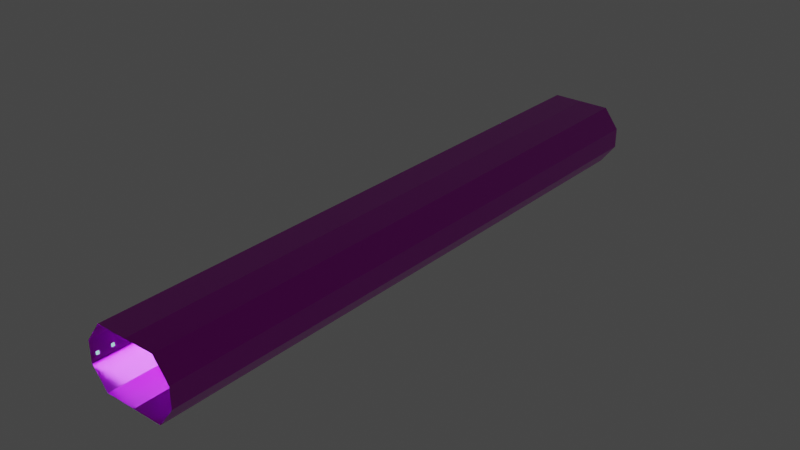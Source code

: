 # Source: SciFiHallways.blend  (saved by Blender 3.1.7; exported with 4.5.12 LTS)
import bpy
from mathutils import Matrix  # noqa: F401  (used for matrix-valued properties, if any)

bpy.ops.wm.read_factory_settings(use_empty=True)
scene = bpy.context.scene
scene.name = 'Scene'

# ---- collections
col_collection = bpy.data.collections.new('Collection'); scene.collection.children.link(col_collection)

# ---- images (referenced by path relative to the original .blend; pixels are not part of the script)
import os
ASSET_DIR = os.environ.get("B2B_ASSET_DIR", "")  # directory of the original .blend (textures are referenced by path, not embedded)
HERE = os.path.dirname(os.path.abspath(__file__))  # packed textures are extracted next to this script under _unpacked/

def load_image(name, relpath, width, height, colorspace="sRGB"):
    """Load a texture the original file referenced (path relative to the .blend, or extracted next to this script)."""
    p = next((c for c in (os.path.join(HERE, relpath), os.path.join(ASSET_DIR, relpath)) if relpath and os.path.exists(c)), "")
    if p:
        img = bpy.data.images.load(p, check_existing=True)
        img.name = name
    else:  # same state as the original file: an image datablock whose file is absent (Cycles renders it pink)
        img = bpy.data.images.new(name, width, height)
        img.source = "FILE"
        img.filepath = "//" + (relpath or name)
    img.colorspace_settings.name = colorspace
    return img
img_texturescom_scifi_panel_1k_albedo_tif = load_image('TexturesCom_Scifi_Panel_1K_albedo.tif', 'TexturesCom_Scifi_Panel_1K_albedo.tif', 1024, 1024, 'sRGB')
img_texturescom_scifi_panel_1k_normal_tif = load_image('TexturesCom_Scifi_Panel_1K_normal.tif', 'TexturesCom_Scifi_Panel_1K_normal.tif', 1024, 1024, 'sRGB')
img_texturescom_scifi_panel_1k_metallic_tif = load_image('TexturesCom_Scifi_Panel_1K_metallic.tif', 'TexturesCom_Scifi_Panel_1K_metallic.tif', 1024, 1024, 'sRGB')
img_texturescom_scifi_panel_1k_roughness_tif = load_image('TexturesCom_Scifi_Panel_1K_roughness.tif', 'TexturesCom_Scifi_Panel_1K_roughness.tif', 1024, 1024, 'sRGB')

# ---- materials (node trees are filled in below, after node groups)
mat_floorpannel1 = bpy.data.materials.new('FloorPannel1')
mat_floorpannel1.alpha_threshold = 0.0
mat_floorpannel1.use_transparent_shadow = False
mat_floorpannel1.line_color = (0.0, 0.0, 0.0, 1.0)
mat_material = bpy.data.materials.new('Material')
mat_material.use_transparent_shadow = False

# ---- material node trees
mat_floorpannel1.use_nodes = True; mat_floorpannel1.node_tree.nodes.clear()
_N = mat_floorpannel1.node_tree.nodes; _L = mat_floorpannel1.node_tree.links
n0 = _N.new('ShaderNodeOutputMaterial'); n0.name = 'Material Output'; n0.location = (300, 300)
n1 = _N.new('ShaderNodeBsdfPrincipled'); n1.name = 'Principled BSDF'; n1.location = (10, 300)
n1.distribution = 'GGX'
n1.subsurface_method = 'RANDOM_WALK_SKIN'
n1.inputs[3].default_value = 1.45
n1.inputs[27].default_value = (0.0, 0.0, 0.0, 1.0)
n1.inputs[28].default_value = 1.0
n2 = _N.new('ShaderNodeTexImage'); n2.name = 'Image Texture'; n2.location = (-471, 255)
n2.hide = True
n2.image = img_texturescom_scifi_panel_1k_albedo_tif
n3 = _N.new('ShaderNodeTexImage'); n3.name = 'Image Texture.001'; n3.location = (-464, 195)
n3.hide = True
n3.image = img_texturescom_scifi_panel_1k_normal_tif
n4 = _N.new('ShaderNodeNormalMap'); n4.name = 'Normal Map'; n4.location = (-182, 171)
n4.hide = True
n5 = _N.new('ShaderNodeTexImage'); n5.name = 'Image Texture.002'; n5.location = (-462, 126)
n5.hide = True
n5.image = img_texturescom_scifi_panel_1k_metallic_tif
n6 = _N.new('ShaderNodeTexImage'); n6.name = 'Image Texture.003'; n6.location = (-479, 71)
n6.hide = True
n6.image = img_texturescom_scifi_panel_1k_roughness_tif
_L.new(n1.outputs[0], n0.inputs[0])
_L.new(n2.outputs[0], n1.inputs[0])
_L.new(n3.outputs[0], n4.inputs[1])
_L.new(n4.outputs[0], n1.inputs[5])
_L.new(n5.outputs[0], n1.inputs[1])
_L.new(n6.outputs[0], n1.inputs[2])
n0.is_active_output = True
mat_material.use_nodes = True; mat_material.node_tree.nodes.clear()
_N = mat_material.node_tree.nodes; _L = mat_material.node_tree.links
n0 = _N.new('ShaderNodeOutputMaterial'); n0.name = 'Material Output'; n0.location = (300, 300)
n1 = _N.new('ShaderNodeEmission'); n1.name = 'Emission'; n1.location = (10, 300)
n1.inputs[0].default_value = (0.4342, 0.9131, 1.0, 1.0)
_L.new(n1.outputs[0], n0.inputs[0])
n0.is_active_output = True

# ---- world
world_world = bpy.data.worlds.new('World'); scene.world = world_world
world_world.use_nodes = True; world_world.node_tree.nodes.clear()
_N = world_world.node_tree.nodes; _L = world_world.node_tree.links
n0 = _N.new('ShaderNodeOutputWorld'); n0.name = 'World Output'; n0.location = (300, 300)
n1 = _N.new('ShaderNodeBackground'); n1.name = 'Background'; n1.location = (10, 300)
n1.inputs[0].default_value = (0.05088, 0.05088, 0.05088, 1.0)
_L.new(n1.outputs[0], n0.inputs[0])
n0.is_active_output = True
world_world.color = (0.05088, 0.05088, 0.05088)
world_world.use_sun_shadow = False
world_world.sun_shadow_jitter_overblur = 0.0

# ---- lights
light_area = bpy.data.lights.new('Area', 'AREA')
light_area.color = (0.4342, 0.9131, 1.0)
light_area.transmission_factor = 0.0
light_area.energy = 15.71
light_area.shadow_soft_size = 1.0
light_area.shadow_maximum_resolution = 0.006
light_area.use_absolute_resolution = True
light_area.size = 1.0
light_area.size_y = 1.0
light_area_001 = bpy.data.lights.new('Area.001', 'AREA')
light_area_001.color = (0.4342, 0.9131, 1.0)
light_area_001.transmission_factor = 0.0
light_area_001.energy = 15.71
light_area_001.shadow_soft_size = 1.0
light_area_001.shadow_maximum_resolution = 0.006
light_area_001.use_absolute_resolution = True
light_area_001.size = 1.0
light_area_001.size_y = 1.0
light_area_002 = bpy.data.lights.new('Area.002', 'AREA')
light_area_002.color = (0.4342, 0.9131, 1.0)
light_area_002.transmission_factor = 0.0
light_area_002.energy = 15.71
light_area_002.shadow_soft_size = 1.0
light_area_002.shadow_maximum_resolution = 0.006
light_area_002.use_absolute_resolution = True
light_area_002.size = 1.0
light_area_002.size_y = 1.0
light_area_003 = bpy.data.lights.new('Area.003', 'AREA')
light_area_003.color = (0.4342, 0.9131, 1.0)
light_area_003.transmission_factor = 0.0
light_area_003.energy = 15.71
light_area_003.shadow_soft_size = 1.0
light_area_003.shadow_maximum_resolution = 0.006
light_area_003.use_absolute_resolution = True
light_area_003.size = 1.0
light_area_003.size_y = 1.0
light_area_004 = bpy.data.lights.new('Area.004', 'AREA')
light_area_004.color = (0.4342, 0.9131, 1.0)
light_area_004.transmission_factor = 0.0
light_area_004.energy = 15.71
light_area_004.shadow_soft_size = 1.0
light_area_004.shadow_maximum_resolution = 0.006
light_area_004.use_absolute_resolution = True
light_area_004.size = 1.0
light_area_004.size_y = 1.0
light_area_005 = bpy.data.lights.new('Area.005', 'AREA')
light_area_005.color = (0.4342, 0.9131, 1.0)
light_area_005.transmission_factor = 0.0
light_area_005.energy = 15.71
light_area_005.shadow_soft_size = 1.0
light_area_005.shadow_maximum_resolution = 0.006
light_area_005.use_absolute_resolution = True
light_area_005.size = 1.0
light_area_005.size_y = 1.0
light_area_006 = bpy.data.lights.new('Area.006', 'AREA')
light_area_006.color = (0.4342, 0.9131, 1.0)
light_area_006.transmission_factor = 0.0
light_area_006.energy = 15.71
light_area_006.shadow_soft_size = 1.0
light_area_006.shadow_maximum_resolution = 0.006
light_area_006.use_absolute_resolution = True
light_area_006.size = 1.0
light_area_006.size_y = 1.0
light_area_007 = bpy.data.lights.new('Area.007', 'AREA')
light_area_007.color = (0.4342, 0.9131, 1.0)
light_area_007.transmission_factor = 0.0
light_area_007.energy = 15.71
light_area_007.shadow_soft_size = 1.0
light_area_007.shadow_maximum_resolution = 0.006
light_area_007.use_absolute_resolution = True
light_area_007.size = 1.0
light_area_007.size_y = 1.0
light_area_008 = bpy.data.lights.new('Area.008', 'AREA')
light_area_008.color = (0.4342, 0.9131, 1.0)
light_area_008.transmission_factor = 0.0
light_area_008.energy = 15.71
light_area_008.shadow_soft_size = 1.0
light_area_008.shadow_maximum_resolution = 0.006
light_area_008.use_absolute_resolution = True
light_area_008.size = 1.0
light_area_008.size_y = 1.0
light_area_009 = bpy.data.lights.new('Area.009', 'AREA')
light_area_009.color = (0.4342, 0.9131, 1.0)
light_area_009.transmission_factor = 0.0
light_area_009.energy = 15.71
light_area_009.shadow_soft_size = 1.0
light_area_009.shadow_maximum_resolution = 0.006
light_area_009.use_absolute_resolution = True
light_area_009.size = 1.0
light_area_009.size_y = 1.0
light_area_010 = bpy.data.lights.new('Area.010', 'AREA')
light_area_010.color = (0.4342, 0.9131, 1.0)
light_area_010.transmission_factor = 0.0
light_area_010.energy = 15.71
light_area_010.shadow_soft_size = 1.0
light_area_010.shadow_maximum_resolution = 0.006
light_area_010.use_absolute_resolution = True
light_area_010.size = 1.0
light_area_010.size_y = 1.0
light_area_011 = bpy.data.lights.new('Area.011', 'AREA')
light_area_011.color = (0.4342, 0.9131, 1.0)
light_area_011.transmission_factor = 0.0
light_area_011.energy = 15.71
light_area_011.shadow_soft_size = 1.0
light_area_011.shadow_maximum_resolution = 0.006
light_area_011.use_absolute_resolution = True
light_area_011.size = 1.0
light_area_011.size_y = 1.0
light_area_012 = bpy.data.lights.new('Area.012', 'AREA')
light_area_012.color = (0.4342, 0.9131, 1.0)
light_area_012.transmission_factor = 0.0
light_area_012.energy = 15.71
light_area_012.shadow_soft_size = 1.0
light_area_012.shadow_maximum_resolution = 0.006
light_area_012.use_absolute_resolution = True
light_area_012.size = 1.0
light_area_012.size_y = 1.0
light_area_013 = bpy.data.lights.new('Area.013', 'AREA')
light_area_013.color = (0.4342, 0.9131, 1.0)
light_area_013.transmission_factor = 0.0
light_area_013.energy = 15.71
light_area_013.shadow_soft_size = 1.0
light_area_013.shadow_maximum_resolution = 0.006
light_area_013.use_absolute_resolution = True
light_area_013.size = 1.0
light_area_013.size_y = 1.0
light_area_014 = bpy.data.lights.new('Area.014', 'AREA')
light_area_014.color = (0.4342, 0.9131, 1.0)
light_area_014.transmission_factor = 0.0
light_area_014.energy = 15.71
light_area_014.shadow_soft_size = 1.0
light_area_014.shadow_maximum_resolution = 0.006
light_area_014.use_absolute_resolution = True
light_area_014.size = 1.0
light_area_014.size_y = 1.0
light_area_015 = bpy.data.lights.new('Area.015', 'AREA')
light_area_015.color = (0.4342, 0.9131, 1.0)
light_area_015.transmission_factor = 0.0
light_area_015.energy = 15.71
light_area_015.shadow_soft_size = 1.0
light_area_015.shadow_maximum_resolution = 0.006
light_area_015.use_absolute_resolution = True
light_area_015.size = 1.0
light_area_015.size_y = 1.0
light_area_016 = bpy.data.lights.new('Area.016', 'AREA')
light_area_016.color = (0.4342, 0.9131, 1.0)
light_area_016.transmission_factor = 0.0
light_area_016.energy = 15.71
light_area_016.shadow_soft_size = 1.0
light_area_016.shadow_maximum_resolution = 0.006
light_area_016.use_absolute_resolution = True
light_area_016.size = 1.0
light_area_016.size_y = 1.0
light_area_017 = bpy.data.lights.new('Area.017', 'AREA')
light_area_017.color = (0.4342, 0.9131, 1.0)
light_area_017.transmission_factor = 0.0
light_area_017.energy = 15.71
light_area_017.shadow_soft_size = 1.0
light_area_017.shadow_maximum_resolution = 0.006
light_area_017.use_absolute_resolution = True
light_area_017.size = 1.0
light_area_017.size_y = 1.0
light_area_018 = bpy.data.lights.new('Area.018', 'AREA')
light_area_018.color = (0.4342, 0.9131, 1.0)
light_area_018.transmission_factor = 0.0
light_area_018.energy = 15.71
light_area_018.shadow_soft_size = 1.0
light_area_018.shadow_maximum_resolution = 0.006
light_area_018.use_absolute_resolution = True
light_area_018.size = 1.0
light_area_018.size_y = 1.0
light_area_019 = bpy.data.lights.new('Area.019', 'AREA')
light_area_019.color = (0.4342, 0.9131, 1.0)
light_area_019.transmission_factor = 0.0
light_area_019.energy = 15.71
light_area_019.shadow_soft_size = 1.0
light_area_019.shadow_maximum_resolution = 0.006
light_area_019.use_absolute_resolution = True
light_area_019.size = 1.0
light_area_019.size_y = 1.0
light_area_020 = bpy.data.lights.new('Area.020', 'AREA')
light_area_020.color = (0.4342, 0.9131, 1.0)
light_area_020.transmission_factor = 0.0
light_area_020.energy = 15.71
light_area_020.shadow_soft_size = 1.0
light_area_020.shadow_maximum_resolution = 0.006
light_area_020.use_absolute_resolution = True
light_area_020.size = 1.0
light_area_020.size_y = 1.0
light_area_021 = bpy.data.lights.new('Area.021', 'AREA')
light_area_021.color = (0.4342, 0.9131, 1.0)
light_area_021.transmission_factor = 0.0
light_area_021.energy = 15.71
light_area_021.shadow_soft_size = 1.0
light_area_021.shadow_maximum_resolution = 0.006
light_area_021.use_absolute_resolution = True
light_area_021.size = 1.0
light_area_021.size_y = 1.0
light_area_022 = bpy.data.lights.new('Area.022', 'AREA')
light_area_022.color = (0.4342, 0.9131, 1.0)
light_area_022.transmission_factor = 0.0
light_area_022.energy = 15.71
light_area_022.shadow_soft_size = 1.0
light_area_022.shadow_maximum_resolution = 0.006
light_area_022.use_absolute_resolution = True
light_area_022.size = 1.0
light_area_022.size_y = 1.0
light_area_023 = bpy.data.lights.new('Area.023', 'AREA')
light_area_023.color = (0.4342, 0.9131, 1.0)
light_area_023.transmission_factor = 0.0
light_area_023.energy = 15.71
light_area_023.shadow_soft_size = 1.0
light_area_023.shadow_maximum_resolution = 0.006
light_area_023.use_absolute_resolution = True
light_area_023.size = 1.0
light_area_023.size_y = 1.0
light_area_024 = bpy.data.lights.new('Area.024', 'AREA')
light_area_024.color = (0.4342, 0.9131, 1.0)
light_area_024.transmission_factor = 0.0
light_area_024.energy = 15.71
light_area_024.shadow_soft_size = 1.0
light_area_024.shadow_maximum_resolution = 0.006
light_area_024.use_absolute_resolution = True
light_area_024.size = 1.0
light_area_024.size_y = 1.0
light_area_025 = bpy.data.lights.new('Area.025', 'AREA')
light_area_025.color = (0.4342, 0.9131, 1.0)
light_area_025.transmission_factor = 0.0
light_area_025.energy = 15.71
light_area_025.shadow_soft_size = 1.0
light_area_025.shadow_maximum_resolution = 0.006
light_area_025.use_absolute_resolution = True
light_area_025.size = 1.0
light_area_025.size_y = 1.0
light_area_026 = bpy.data.lights.new('Area.026', 'AREA')
light_area_026.color = (0.4342, 0.9131, 1.0)
light_area_026.transmission_factor = 0.0
light_area_026.energy = 15.71
light_area_026.shadow_soft_size = 1.0
light_area_026.shadow_maximum_resolution = 0.006
light_area_026.use_absolute_resolution = True
light_area_026.size = 1.0
light_area_026.size_y = 1.0
light_area_027 = bpy.data.lights.new('Area.027', 'AREA')
light_area_027.color = (0.4342, 0.9131, 1.0)
light_area_027.transmission_factor = 0.0
light_area_027.energy = 15.71
light_area_027.shadow_soft_size = 1.0
light_area_027.shadow_maximum_resolution = 0.006
light_area_027.use_absolute_resolution = True
light_area_027.size = 1.0
light_area_027.size_y = 1.0
light_area_028 = bpy.data.lights.new('Area.028', 'AREA')
light_area_028.color = (0.4342, 0.9131, 1.0)
light_area_028.transmission_factor = 0.0
light_area_028.energy = 15.71
light_area_028.shadow_soft_size = 1.0
light_area_028.shadow_maximum_resolution = 0.006
light_area_028.use_absolute_resolution = True
light_area_028.size = 1.0
light_area_028.size_y = 1.0
light_area_029 = bpy.data.lights.new('Area.029', 'AREA')
light_area_029.color = (0.4342, 0.9131, 1.0)
light_area_029.transmission_factor = 0.0
light_area_029.energy = 15.71
light_area_029.shadow_soft_size = 1.0
light_area_029.shadow_maximum_resolution = 0.006
light_area_029.use_absolute_resolution = True
light_area_029.size = 1.0
light_area_029.size_y = 1.0
light_area_030 = bpy.data.lights.new('Area.030', 'AREA')
light_area_030.color = (0.4342, 0.9131, 1.0)
light_area_030.transmission_factor = 0.0
light_area_030.energy = 15.71
light_area_030.shadow_soft_size = 1.0
light_area_030.shadow_maximum_resolution = 0.006
light_area_030.use_absolute_resolution = True
light_area_030.size = 1.0
light_area_030.size_y = 1.0
light_area_031 = bpy.data.lights.new('Area.031', 'AREA')
light_area_031.color = (0.4342, 0.9131, 1.0)
light_area_031.transmission_factor = 0.0
light_area_031.energy = 15.71
light_area_031.shadow_soft_size = 1.0
light_area_031.shadow_maximum_resolution = 0.006
light_area_031.use_absolute_resolution = True
light_area_031.size = 1.0
light_area_031.size_y = 1.0
light_area_032 = bpy.data.lights.new('Area.032', 'AREA')
light_area_032.color = (0.4342, 0.9131, 1.0)
light_area_032.transmission_factor = 0.0
light_area_032.energy = 15.71
light_area_032.shadow_soft_size = 1.0
light_area_032.shadow_maximum_resolution = 0.006
light_area_032.use_absolute_resolution = True
light_area_032.size = 1.0
light_area_032.size_y = 1.0
light_area_033 = bpy.data.lights.new('Area.033', 'AREA')
light_area_033.color = (0.4342, 0.9131, 1.0)
light_area_033.transmission_factor = 0.0
light_area_033.energy = 15.71
light_area_033.shadow_soft_size = 1.0
light_area_033.shadow_maximum_resolution = 0.006
light_area_033.use_absolute_resolution = True
light_area_033.size = 1.0
light_area_033.size_y = 1.0
light_area_034 = bpy.data.lights.new('Area.034', 'AREA')
light_area_034.color = (0.4342, 0.9131, 1.0)
light_area_034.transmission_factor = 0.0
light_area_034.energy = 15.71
light_area_034.shadow_soft_size = 1.0
light_area_034.shadow_maximum_resolution = 0.006
light_area_034.use_absolute_resolution = True
light_area_034.size = 1.0
light_area_034.size_y = 1.0
light_area_035 = bpy.data.lights.new('Area.035', 'AREA')
light_area_035.color = (0.4342, 0.9131, 1.0)
light_area_035.transmission_factor = 0.0
light_area_035.energy = 15.71
light_area_035.shadow_soft_size = 1.0
light_area_035.shadow_maximum_resolution = 0.006
light_area_035.use_absolute_resolution = True
light_area_035.size = 1.0
light_area_035.size_y = 1.0
light_area_036 = bpy.data.lights.new('Area.036', 'AREA')
light_area_036.color = (0.4342, 0.9131, 1.0)
light_area_036.transmission_factor = 0.0
light_area_036.energy = 15.71
light_area_036.shadow_soft_size = 1.0
light_area_036.shadow_maximum_resolution = 0.006
light_area_036.use_absolute_resolution = True
light_area_036.size = 1.0
light_area_036.size_y = 1.0
light_area_037 = bpy.data.lights.new('Area.037', 'AREA')
light_area_037.color = (0.4342, 0.9131, 1.0)
light_area_037.transmission_factor = 0.0
light_area_037.energy = 15.71
light_area_037.shadow_soft_size = 1.0
light_area_037.shadow_maximum_resolution = 0.006
light_area_037.use_absolute_resolution = True
light_area_037.size = 1.0
light_area_037.size_y = 1.0
light_area_038 = bpy.data.lights.new('Area.038', 'AREA')
light_area_038.color = (0.4342, 0.9131, 1.0)
light_area_038.transmission_factor = 0.0
light_area_038.energy = 15.71
light_area_038.shadow_soft_size = 1.0
light_area_038.shadow_maximum_resolution = 0.006
light_area_038.use_absolute_resolution = True
light_area_038.size = 1.0
light_area_038.size_y = 1.0
light_area_039 = bpy.data.lights.new('Area.039', 'AREA')
light_area_039.color = (0.4342, 0.9131, 1.0)
light_area_039.transmission_factor = 0.0
light_area_039.energy = 15.71
light_area_039.shadow_soft_size = 1.0
light_area_039.shadow_maximum_resolution = 0.006
light_area_039.use_absolute_resolution = True
light_area_039.size = 1.0
light_area_039.size_y = 1.0
light_area_040 = bpy.data.lights.new('Area.040', 'AREA')
light_area_040.color = (0.4342, 0.9131, 1.0)
light_area_040.transmission_factor = 0.0
light_area_040.energy = 15.71
light_area_040.shadow_soft_size = 1.0
light_area_040.shadow_maximum_resolution = 0.006
light_area_040.use_absolute_resolution = True
light_area_040.size = 1.0
light_area_040.size_y = 1.0
light_area_041 = bpy.data.lights.new('Area.041', 'AREA')
light_area_041.color = (0.4342, 0.9131, 1.0)
light_area_041.transmission_factor = 0.0
light_area_041.energy = 15.71
light_area_041.shadow_soft_size = 1.0
light_area_041.shadow_maximum_resolution = 0.006
light_area_041.use_absolute_resolution = True
light_area_041.size = 1.0
light_area_041.size_y = 1.0

# ---- meshes
me_cube = bpy.data.meshes.new('Cube')
me_cube.from_pydata([(1.0, 1.0, 1.0), (1.0, 1.0, -1.0), (1.0, -1.0, 1.0), (1.0, -1.0, -1.0), (0.0, 1.0, -1.0), (0.0, -1.0, 1.0), (0.0, -1.0, -1.0), (0.0, 1.0, 1.0), (1.5, 0.3333, 1.0), (1.5, -0.3333, 1.0), (1.5, -0.3333, -1.0), (1.5, 0.3333, -1.0)], [], [(10, 9, 2, 3), (4, 7, 0, 1), (3, 2, 5, 6), (1, 0, 8, 11), (11, 8, 9, 10)])
_uv = me_cube.uv_layers.new(name='UVMap')
_uv.uv.foreach_set('vector', [0.4615, 0.4231, 6.8e-05, 0.4231, 6.802e-05, 0.2308, 0.4615, 0.2308, 0.4615, 0.9999, 6.793e-05, 0.9999, 6.795e-05, 0.7692, 0.4615, 0.7692, 0.4615, 0.2308, 6.802e-05, 0.2308, 6.8e-05, 6.793e-05, 0.4615, 6.793e-05, 0.4615, 0.7692, 6.795e-05, 0.7692, 6.795e-05, 0.5769, 0.4615, 0.5769, 0.4615, 0.5769, 6.795e-05, 0.5769, 6.8e-05, 0.4231, 0.4615, 0.4231])
me_cube.materials.append(mat_floorpannel1)
me_cube.use_remesh_preserve_volume = False
me_cube.use_remesh_preserve_attributes = False
me_cube.use_mirror_vertex_groups = False
me_cube.update()
me_cube_002 = bpy.data.meshes.new('Cube.002')
me_cube_002.from_pydata([(-1.0, -1.0, -1.0), (-1.0, -1.0, 1.0), (-1.0, 1.0, -1.0), (-1.0, 1.0, 1.0), (1.0, -1.0, -1.0), (1.0, -1.0, 1.0), (1.0, 1.0, -1.0), (1.0, 1.0, 1.0)], [], [(0, 1, 3, 2), (2, 3, 7, 6), (6, 7, 5, 4), (4, 5, 1, 0), (2, 6, 4, 0), (7, 3, 1, 5)])
_uv = me_cube_002.uv_layers.new(name='UVMap')
_uv.uv.foreach_set('vector', [0.375, 0.0, 0.625, 0.0, 0.625, 0.25, 0.375, 0.25, 0.375, 0.25, 0.625, 0.25, 0.625, 0.5, 0.375, 0.5, 0.375, 0.5, 0.625, 0.5, 0.625, 0.75, 0.375, 0.75, 0.375, 0.75, 0.625, 0.75, 0.625, 1.0, 0.375, 1.0, 0.125, 0.5, 0.375, 0.5, 0.375, 0.75, 0.125, 0.75, 0.625, 0.5, 0.875, 0.5, 0.875, 0.75, 0.625, 0.75])
me_cube_002.materials.append(mat_material)
me_cube_002.use_remesh_fix_poles = True
me_cube_002.use_remesh_preserve_attributes = False
me_cube_002.update()
me_cube_003 = bpy.data.meshes.new('Cube.003')
me_cube_003.from_pydata([(-1.0, -1.0, -1.0), (-1.0, -1.0, 1.0), (-1.0, 1.0, -1.0), (-1.0, 1.0, 1.0), (1.0, -1.0, -1.0), (1.0, -1.0, 1.0), (1.0, 1.0, -1.0), (1.0, 1.0, 1.0)], [], [(0, 1, 3, 2), (2, 3, 7, 6), (6, 7, 5, 4), (4, 5, 1, 0), (2, 6, 4, 0), (7, 3, 1, 5)])
_uv = me_cube_003.uv_layers.new(name='UVMap')
_uv.uv.foreach_set('vector', [0.375, 0.0, 0.625, 0.0, 0.625, 0.25, 0.375, 0.25, 0.375, 0.25, 0.625, 0.25, 0.625, 0.5, 0.375, 0.5, 0.375, 0.5, 0.625, 0.5, 0.625, 0.75, 0.375, 0.75, 0.375, 0.75, 0.625, 0.75, 0.625, 1.0, 0.375, 1.0, 0.125, 0.5, 0.375, 0.5, 0.375, 0.75, 0.125, 0.75, 0.625, 0.5, 0.875, 0.5, 0.875, 0.75, 0.625, 0.75])
me_cube_003.materials.append(mat_material)
me_cube_003.use_remesh_fix_poles = True
me_cube_003.use_remesh_preserve_attributes = False
me_cube_003.update()
me_cube_004 = bpy.data.meshes.new('Cube.004')
me_cube_004.from_pydata([(-1.0, -1.0, -1.0), (-1.0, -1.0, 1.0), (-1.0, 1.0, -1.0), (-1.0, 1.0, 1.0), (1.0, -1.0, -1.0), (1.0, -1.0, 1.0), (1.0, 1.0, -1.0), (1.0, 1.0, 1.0)], [], [(0, 1, 3, 2), (2, 3, 7, 6), (6, 7, 5, 4), (4, 5, 1, 0), (2, 6, 4, 0), (7, 3, 1, 5)])
_uv = me_cube_004.uv_layers.new(name='UVMap')
_uv.uv.foreach_set('vector', [0.375, 0.0, 0.625, 0.0, 0.625, 0.25, 0.375, 0.25, 0.375, 0.25, 0.625, 0.25, 0.625, 0.5, 0.375, 0.5, 0.375, 0.5, 0.625, 0.5, 0.625, 0.75, 0.375, 0.75, 0.375, 0.75, 0.625, 0.75, 0.625, 1.0, 0.375, 1.0, 0.125, 0.5, 0.375, 0.5, 0.375, 0.75, 0.125, 0.75, 0.625, 0.5, 0.875, 0.5, 0.875, 0.75, 0.625, 0.75])
me_cube_004.materials.append(mat_material)
me_cube_004.use_remesh_fix_poles = True
me_cube_004.use_remesh_preserve_attributes = False
me_cube_004.update()
me_cube_005 = bpy.data.meshes.new('Cube.005')
me_cube_005.from_pydata([(-1.0, -1.0, -1.0), (-1.0, -1.0, 1.0), (-1.0, 1.0, -1.0), (-1.0, 1.0, 1.0), (1.0, -1.0, -1.0), (1.0, -1.0, 1.0), (1.0, 1.0, -1.0), (1.0, 1.0, 1.0)], [], [(0, 1, 3, 2), (2, 3, 7, 6), (6, 7, 5, 4), (4, 5, 1, 0), (2, 6, 4, 0), (7, 3, 1, 5)])
_uv = me_cube_005.uv_layers.new(name='UVMap')
_uv.uv.foreach_set('vector', [0.375, 0.0, 0.625, 0.0, 0.625, 0.25, 0.375, 0.25, 0.375, 0.25, 0.625, 0.25, 0.625, 0.5, 0.375, 0.5, 0.375, 0.5, 0.625, 0.5, 0.625, 0.75, 0.375, 0.75, 0.375, 0.75, 0.625, 0.75, 0.625, 1.0, 0.375, 1.0, 0.125, 0.5, 0.375, 0.5, 0.375, 0.75, 0.125, 0.75, 0.625, 0.5, 0.875, 0.5, 0.875, 0.75, 0.625, 0.75])
me_cube_005.materials.append(mat_material)
me_cube_005.use_remesh_fix_poles = True
me_cube_005.use_remesh_preserve_attributes = False
me_cube_005.update()
me_cube_006 = bpy.data.meshes.new('Cube.006')
me_cube_006.from_pydata([(-1.0, -1.0, -1.0), (-1.0, -1.0, 1.0), (-1.0, 1.0, -1.0), (-1.0, 1.0, 1.0), (1.0, -1.0, -1.0), (1.0, -1.0, 1.0), (1.0, 1.0, -1.0), (1.0, 1.0, 1.0)], [], [(0, 1, 3, 2), (2, 3, 7, 6), (6, 7, 5, 4), (4, 5, 1, 0), (2, 6, 4, 0), (7, 3, 1, 5)])
_uv = me_cube_006.uv_layers.new(name='UVMap')
_uv.uv.foreach_set('vector', [0.375, 0.0, 0.625, 0.0, 0.625, 0.25, 0.375, 0.25, 0.375, 0.25, 0.625, 0.25, 0.625, 0.5, 0.375, 0.5, 0.375, 0.5, 0.625, 0.5, 0.625, 0.75, 0.375, 0.75, 0.375, 0.75, 0.625, 0.75, 0.625, 1.0, 0.375, 1.0, 0.125, 0.5, 0.375, 0.5, 0.375, 0.75, 0.125, 0.75, 0.625, 0.5, 0.875, 0.5, 0.875, 0.75, 0.625, 0.75])
me_cube_006.materials.append(mat_material)
me_cube_006.use_remesh_fix_poles = True
me_cube_006.use_remesh_preserve_attributes = False
me_cube_006.update()
me_cube_007 = bpy.data.meshes.new('Cube.007')
me_cube_007.from_pydata([(-1.0, -1.0, -1.0), (-1.0, -1.0, 1.0), (-1.0, 1.0, -1.0), (-1.0, 1.0, 1.0), (1.0, -1.0, -1.0), (1.0, -1.0, 1.0), (1.0, 1.0, -1.0), (1.0, 1.0, 1.0)], [], [(0, 1, 3, 2), (2, 3, 7, 6), (6, 7, 5, 4), (4, 5, 1, 0), (2, 6, 4, 0), (7, 3, 1, 5)])
_uv = me_cube_007.uv_layers.new(name='UVMap')
_uv.uv.foreach_set('vector', [0.375, 0.0, 0.625, 0.0, 0.625, 0.25, 0.375, 0.25, 0.375, 0.25, 0.625, 0.25, 0.625, 0.5, 0.375, 0.5, 0.375, 0.5, 0.625, 0.5, 0.625, 0.75, 0.375, 0.75, 0.375, 0.75, 0.625, 0.75, 0.625, 1.0, 0.375, 1.0, 0.125, 0.5, 0.375, 0.5, 0.375, 0.75, 0.125, 0.75, 0.625, 0.5, 0.875, 0.5, 0.875, 0.75, 0.625, 0.75])
me_cube_007.materials.append(mat_material)
me_cube_007.use_remesh_fix_poles = True
me_cube_007.use_remesh_preserve_attributes = False
me_cube_007.update()
me_cube_008 = bpy.data.meshes.new('Cube.008')
me_cube_008.from_pydata([(-1.0, -1.0, -1.0), (-1.0, -1.0, 1.0), (-1.0, 1.0, -1.0), (-1.0, 1.0, 1.0), (1.0, -1.0, -1.0), (1.0, -1.0, 1.0), (1.0, 1.0, -1.0), (1.0, 1.0, 1.0)], [], [(0, 1, 3, 2), (2, 3, 7, 6), (6, 7, 5, 4), (4, 5, 1, 0), (2, 6, 4, 0), (7, 3, 1, 5)])
_uv = me_cube_008.uv_layers.new(name='UVMap')
_uv.uv.foreach_set('vector', [0.375, 0.0, 0.625, 0.0, 0.625, 0.25, 0.375, 0.25, 0.375, 0.25, 0.625, 0.25, 0.625, 0.5, 0.375, 0.5, 0.375, 0.5, 0.625, 0.5, 0.625, 0.75, 0.375, 0.75, 0.375, 0.75, 0.625, 0.75, 0.625, 1.0, 0.375, 1.0, 0.125, 0.5, 0.375, 0.5, 0.375, 0.75, 0.125, 0.75, 0.625, 0.5, 0.875, 0.5, 0.875, 0.75, 0.625, 0.75])
me_cube_008.materials.append(mat_material)
me_cube_008.use_remesh_fix_poles = True
me_cube_008.use_remesh_preserve_attributes = False
me_cube_008.update()
me_cube_009 = bpy.data.meshes.new('Cube.009')
me_cube_009.from_pydata([(-1.0, -1.0, -1.0), (-1.0, -1.0, 1.0), (-1.0, 1.0, -1.0), (-1.0, 1.0, 1.0), (1.0, -1.0, -1.0), (1.0, -1.0, 1.0), (1.0, 1.0, -1.0), (1.0, 1.0, 1.0)], [], [(0, 1, 3, 2), (2, 3, 7, 6), (6, 7, 5, 4), (4, 5, 1, 0), (2, 6, 4, 0), (7, 3, 1, 5)])
_uv = me_cube_009.uv_layers.new(name='UVMap')
_uv.uv.foreach_set('vector', [0.375, 0.0, 0.625, 0.0, 0.625, 0.25, 0.375, 0.25, 0.375, 0.25, 0.625, 0.25, 0.625, 0.5, 0.375, 0.5, 0.375, 0.5, 0.625, 0.5, 0.625, 0.75, 0.375, 0.75, 0.375, 0.75, 0.625, 0.75, 0.625, 1.0, 0.375, 1.0, 0.125, 0.5, 0.375, 0.5, 0.375, 0.75, 0.125, 0.75, 0.625, 0.5, 0.875, 0.5, 0.875, 0.75, 0.625, 0.75])
me_cube_009.materials.append(mat_material)
me_cube_009.use_remesh_fix_poles = True
me_cube_009.use_remesh_preserve_attributes = False
me_cube_009.update()
me_cube_010 = bpy.data.meshes.new('Cube.010')
me_cube_010.from_pydata([(-1.0, -1.0, -1.0), (-1.0, -1.0, 1.0), (-1.0, 1.0, -1.0), (-1.0, 1.0, 1.0), (1.0, -1.0, -1.0), (1.0, -1.0, 1.0), (1.0, 1.0, -1.0), (1.0, 1.0, 1.0)], [], [(0, 1, 3, 2), (2, 3, 7, 6), (6, 7, 5, 4), (4, 5, 1, 0), (2, 6, 4, 0), (7, 3, 1, 5)])
_uv = me_cube_010.uv_layers.new(name='UVMap')
_uv.uv.foreach_set('vector', [0.375, 0.0, 0.625, 0.0, 0.625, 0.25, 0.375, 0.25, 0.375, 0.25, 0.625, 0.25, 0.625, 0.5, 0.375, 0.5, 0.375, 0.5, 0.625, 0.5, 0.625, 0.75, 0.375, 0.75, 0.375, 0.75, 0.625, 0.75, 0.625, 1.0, 0.375, 1.0, 0.125, 0.5, 0.375, 0.5, 0.375, 0.75, 0.125, 0.75, 0.625, 0.5, 0.875, 0.5, 0.875, 0.75, 0.625, 0.75])
me_cube_010.materials.append(mat_material)
me_cube_010.use_remesh_fix_poles = True
me_cube_010.use_remesh_preserve_attributes = False
me_cube_010.update()
me_cube_011 = bpy.data.meshes.new('Cube.011')
me_cube_011.from_pydata([(-1.0, -1.0, -1.0), (-1.0, -1.0, 1.0), (-1.0, 1.0, -1.0), (-1.0, 1.0, 1.0), (1.0, -1.0, -1.0), (1.0, -1.0, 1.0), (1.0, 1.0, -1.0), (1.0, 1.0, 1.0)], [], [(0, 1, 3, 2), (2, 3, 7, 6), (6, 7, 5, 4), (4, 5, 1, 0), (2, 6, 4, 0), (7, 3, 1, 5)])
_uv = me_cube_011.uv_layers.new(name='UVMap')
_uv.uv.foreach_set('vector', [0.375, 0.0, 0.625, 0.0, 0.625, 0.25, 0.375, 0.25, 0.375, 0.25, 0.625, 0.25, 0.625, 0.5, 0.375, 0.5, 0.375, 0.5, 0.625, 0.5, 0.625, 0.75, 0.375, 0.75, 0.375, 0.75, 0.625, 0.75, 0.625, 1.0, 0.375, 1.0, 0.125, 0.5, 0.375, 0.5, 0.375, 0.75, 0.125, 0.75, 0.625, 0.5, 0.875, 0.5, 0.875, 0.75, 0.625, 0.75])
me_cube_011.materials.append(mat_material)
me_cube_011.use_remesh_fix_poles = True
me_cube_011.use_remesh_preserve_attributes = False
me_cube_011.update()
me_cube_012 = bpy.data.meshes.new('Cube.012')
me_cube_012.from_pydata([(-1.0, -1.0, -1.0), (-1.0, -1.0, 1.0), (-1.0, 1.0, -1.0), (-1.0, 1.0, 1.0), (1.0, -1.0, -1.0), (1.0, -1.0, 1.0), (1.0, 1.0, -1.0), (1.0, 1.0, 1.0)], [], [(0, 1, 3, 2), (2, 3, 7, 6), (6, 7, 5, 4), (4, 5, 1, 0), (2, 6, 4, 0), (7, 3, 1, 5)])
_uv = me_cube_012.uv_layers.new(name='UVMap')
_uv.uv.foreach_set('vector', [0.375, 0.0, 0.625, 0.0, 0.625, 0.25, 0.375, 0.25, 0.375, 0.25, 0.625, 0.25, 0.625, 0.5, 0.375, 0.5, 0.375, 0.5, 0.625, 0.5, 0.625, 0.75, 0.375, 0.75, 0.375, 0.75, 0.625, 0.75, 0.625, 1.0, 0.375, 1.0, 0.125, 0.5, 0.375, 0.5, 0.375, 0.75, 0.125, 0.75, 0.625, 0.5, 0.875, 0.5, 0.875, 0.75, 0.625, 0.75])
me_cube_012.materials.append(mat_material)
me_cube_012.use_remesh_fix_poles = True
me_cube_012.use_remesh_preserve_attributes = False
me_cube_012.update()
me_cube_013 = bpy.data.meshes.new('Cube.013')
me_cube_013.from_pydata([(-1.0, -1.0, -1.0), (-1.0, -1.0, 1.0), (-1.0, 1.0, -1.0), (-1.0, 1.0, 1.0), (1.0, -1.0, -1.0), (1.0, -1.0, 1.0), (1.0, 1.0, -1.0), (1.0, 1.0, 1.0)], [], [(0, 1, 3, 2), (2, 3, 7, 6), (6, 7, 5, 4), (4, 5, 1, 0), (2, 6, 4, 0), (7, 3, 1, 5)])
_uv = me_cube_013.uv_layers.new(name='UVMap')
_uv.uv.foreach_set('vector', [0.375, 0.0, 0.625, 0.0, 0.625, 0.25, 0.375, 0.25, 0.375, 0.25, 0.625, 0.25, 0.625, 0.5, 0.375, 0.5, 0.375, 0.5, 0.625, 0.5, 0.625, 0.75, 0.375, 0.75, 0.375, 0.75, 0.625, 0.75, 0.625, 1.0, 0.375, 1.0, 0.125, 0.5, 0.375, 0.5, 0.375, 0.75, 0.125, 0.75, 0.625, 0.5, 0.875, 0.5, 0.875, 0.75, 0.625, 0.75])
me_cube_013.materials.append(mat_material)
me_cube_013.use_remesh_fix_poles = True
me_cube_013.use_remesh_preserve_attributes = False
me_cube_013.update()
me_cube_014 = bpy.data.meshes.new('Cube.014')
me_cube_014.from_pydata([(-1.0, -1.0, -1.0), (-1.0, -1.0, 1.0), (-1.0, 1.0, -1.0), (-1.0, 1.0, 1.0), (1.0, -1.0, -1.0), (1.0, -1.0, 1.0), (1.0, 1.0, -1.0), (1.0, 1.0, 1.0)], [], [(0, 1, 3, 2), (2, 3, 7, 6), (6, 7, 5, 4), (4, 5, 1, 0), (2, 6, 4, 0), (7, 3, 1, 5)])
_uv = me_cube_014.uv_layers.new(name='UVMap')
_uv.uv.foreach_set('vector', [0.375, 0.0, 0.625, 0.0, 0.625, 0.25, 0.375, 0.25, 0.375, 0.25, 0.625, 0.25, 0.625, 0.5, 0.375, 0.5, 0.375, 0.5, 0.625, 0.5, 0.625, 0.75, 0.375, 0.75, 0.375, 0.75, 0.625, 0.75, 0.625, 1.0, 0.375, 1.0, 0.125, 0.5, 0.375, 0.5, 0.375, 0.75, 0.125, 0.75, 0.625, 0.5, 0.875, 0.5, 0.875, 0.75, 0.625, 0.75])
me_cube_014.materials.append(mat_material)
me_cube_014.use_remesh_fix_poles = True
me_cube_014.use_remesh_preserve_attributes = False
me_cube_014.update()
me_cube_015 = bpy.data.meshes.new('Cube.015')
me_cube_015.from_pydata([(-1.0, -1.0, -1.0), (-1.0, -1.0, 1.0), (-1.0, 1.0, -1.0), (-1.0, 1.0, 1.0), (1.0, -1.0, -1.0), (1.0, -1.0, 1.0), (1.0, 1.0, -1.0), (1.0, 1.0, 1.0)], [], [(0, 1, 3, 2), (2, 3, 7, 6), (6, 7, 5, 4), (4, 5, 1, 0), (2, 6, 4, 0), (7, 3, 1, 5)])
_uv = me_cube_015.uv_layers.new(name='UVMap')
_uv.uv.foreach_set('vector', [0.375, 0.0, 0.625, 0.0, 0.625, 0.25, 0.375, 0.25, 0.375, 0.25, 0.625, 0.25, 0.625, 0.5, 0.375, 0.5, 0.375, 0.5, 0.625, 0.5, 0.625, 0.75, 0.375, 0.75, 0.375, 0.75, 0.625, 0.75, 0.625, 1.0, 0.375, 1.0, 0.125, 0.5, 0.375, 0.5, 0.375, 0.75, 0.125, 0.75, 0.625, 0.5, 0.875, 0.5, 0.875, 0.75, 0.625, 0.75])
me_cube_015.materials.append(mat_material)
me_cube_015.use_remesh_fix_poles = True
me_cube_015.use_remesh_preserve_attributes = False
me_cube_015.update()
me_cube_016 = bpy.data.meshes.new('Cube.016')
me_cube_016.from_pydata([(-1.0, -1.0, -1.0), (-1.0, -1.0, 1.0), (-1.0, 1.0, -1.0), (-1.0, 1.0, 1.0), (1.0, -1.0, -1.0), (1.0, -1.0, 1.0), (1.0, 1.0, -1.0), (1.0, 1.0, 1.0)], [], [(0, 1, 3, 2), (2, 3, 7, 6), (6, 7, 5, 4), (4, 5, 1, 0), (2, 6, 4, 0), (7, 3, 1, 5)])
_uv = me_cube_016.uv_layers.new(name='UVMap')
_uv.uv.foreach_set('vector', [0.375, 0.0, 0.625, 0.0, 0.625, 0.25, 0.375, 0.25, 0.375, 0.25, 0.625, 0.25, 0.625, 0.5, 0.375, 0.5, 0.375, 0.5, 0.625, 0.5, 0.625, 0.75, 0.375, 0.75, 0.375, 0.75, 0.625, 0.75, 0.625, 1.0, 0.375, 1.0, 0.125, 0.5, 0.375, 0.5, 0.375, 0.75, 0.125, 0.75, 0.625, 0.5, 0.875, 0.5, 0.875, 0.75, 0.625, 0.75])
me_cube_016.materials.append(mat_material)
me_cube_016.use_remesh_fix_poles = True
me_cube_016.use_remesh_preserve_attributes = False
me_cube_016.update()
me_cube_017 = bpy.data.meshes.new('Cube.017')
me_cube_017.from_pydata([(-1.0, -1.0, -1.0), (-1.0, -1.0, 1.0), (-1.0, 1.0, -1.0), (-1.0, 1.0, 1.0), (1.0, -1.0, -1.0), (1.0, -1.0, 1.0), (1.0, 1.0, -1.0), (1.0, 1.0, 1.0)], [], [(0, 1, 3, 2), (2, 3, 7, 6), (6, 7, 5, 4), (4, 5, 1, 0), (2, 6, 4, 0), (7, 3, 1, 5)])
_uv = me_cube_017.uv_layers.new(name='UVMap')
_uv.uv.foreach_set('vector', [0.375, 0.0, 0.625, 0.0, 0.625, 0.25, 0.375, 0.25, 0.375, 0.25, 0.625, 0.25, 0.625, 0.5, 0.375, 0.5, 0.375, 0.5, 0.625, 0.5, 0.625, 0.75, 0.375, 0.75, 0.375, 0.75, 0.625, 0.75, 0.625, 1.0, 0.375, 1.0, 0.125, 0.5, 0.375, 0.5, 0.375, 0.75, 0.125, 0.75, 0.625, 0.5, 0.875, 0.5, 0.875, 0.75, 0.625, 0.75])
me_cube_017.materials.append(mat_material)
me_cube_017.use_remesh_fix_poles = True
me_cube_017.use_remesh_preserve_attributes = False
me_cube_017.update()
me_cube_018 = bpy.data.meshes.new('Cube.018')
me_cube_018.from_pydata([(-1.0, -1.0, -1.0), (-1.0, -1.0, 1.0), (-1.0, 1.0, -1.0), (-1.0, 1.0, 1.0), (1.0, -1.0, -1.0), (1.0, -1.0, 1.0), (1.0, 1.0, -1.0), (1.0, 1.0, 1.0)], [], [(0, 1, 3, 2), (2, 3, 7, 6), (6, 7, 5, 4), (4, 5, 1, 0), (2, 6, 4, 0), (7, 3, 1, 5)])
_uv = me_cube_018.uv_layers.new(name='UVMap')
_uv.uv.foreach_set('vector', [0.375, 0.0, 0.625, 0.0, 0.625, 0.25, 0.375, 0.25, 0.375, 0.25, 0.625, 0.25, 0.625, 0.5, 0.375, 0.5, 0.375, 0.5, 0.625, 0.5, 0.625, 0.75, 0.375, 0.75, 0.375, 0.75, 0.625, 0.75, 0.625, 1.0, 0.375, 1.0, 0.125, 0.5, 0.375, 0.5, 0.375, 0.75, 0.125, 0.75, 0.625, 0.5, 0.875, 0.5, 0.875, 0.75, 0.625, 0.75])
me_cube_018.materials.append(mat_material)
me_cube_018.use_remesh_fix_poles = True
me_cube_018.use_remesh_preserve_attributes = False
me_cube_018.update()
me_cube_019 = bpy.data.meshes.new('Cube.019')
me_cube_019.from_pydata([(-1.0, -1.0, -1.0), (-1.0, -1.0, 1.0), (-1.0, 1.0, -1.0), (-1.0, 1.0, 1.0), (1.0, -1.0, -1.0), (1.0, -1.0, 1.0), (1.0, 1.0, -1.0), (1.0, 1.0, 1.0)], [], [(0, 1, 3, 2), (2, 3, 7, 6), (6, 7, 5, 4), (4, 5, 1, 0), (2, 6, 4, 0), (7, 3, 1, 5)])
_uv = me_cube_019.uv_layers.new(name='UVMap')
_uv.uv.foreach_set('vector', [0.375, 0.0, 0.625, 0.0, 0.625, 0.25, 0.375, 0.25, 0.375, 0.25, 0.625, 0.25, 0.625, 0.5, 0.375, 0.5, 0.375, 0.5, 0.625, 0.5, 0.625, 0.75, 0.375, 0.75, 0.375, 0.75, 0.625, 0.75, 0.625, 1.0, 0.375, 1.0, 0.125, 0.5, 0.375, 0.5, 0.375, 0.75, 0.125, 0.75, 0.625, 0.5, 0.875, 0.5, 0.875, 0.75, 0.625, 0.75])
me_cube_019.materials.append(mat_material)
me_cube_019.use_remesh_fix_poles = True
me_cube_019.use_remesh_preserve_attributes = False
me_cube_019.update()
me_cube_020 = bpy.data.meshes.new('Cube.020')
me_cube_020.from_pydata([(-1.0, -1.0, -1.0), (-1.0, -1.0, 1.0), (-1.0, 1.0, -1.0), (-1.0, 1.0, 1.0), (1.0, -1.0, -1.0), (1.0, -1.0, 1.0), (1.0, 1.0, -1.0), (1.0, 1.0, 1.0)], [], [(0, 1, 3, 2), (2, 3, 7, 6), (6, 7, 5, 4), (4, 5, 1, 0), (2, 6, 4, 0), (7, 3, 1, 5)])
_uv = me_cube_020.uv_layers.new(name='UVMap')
_uv.uv.foreach_set('vector', [0.375, 0.0, 0.625, 0.0, 0.625, 0.25, 0.375, 0.25, 0.375, 0.25, 0.625, 0.25, 0.625, 0.5, 0.375, 0.5, 0.375, 0.5, 0.625, 0.5, 0.625, 0.75, 0.375, 0.75, 0.375, 0.75, 0.625, 0.75, 0.625, 1.0, 0.375, 1.0, 0.125, 0.5, 0.375, 0.5, 0.375, 0.75, 0.125, 0.75, 0.625, 0.5, 0.875, 0.5, 0.875, 0.75, 0.625, 0.75])
me_cube_020.materials.append(mat_material)
me_cube_020.use_remesh_fix_poles = True
me_cube_020.use_remesh_preserve_attributes = False
me_cube_020.update()
me_cube_021 = bpy.data.meshes.new('Cube.021')
me_cube_021.from_pydata([(-1.0, -1.0, -1.0), (-1.0, -1.0, 1.0), (-1.0, 1.0, -1.0), (-1.0, 1.0, 1.0), (1.0, -1.0, -1.0), (1.0, -1.0, 1.0), (1.0, 1.0, -1.0), (1.0, 1.0, 1.0)], [], [(0, 1, 3, 2), (2, 3, 7, 6), (6, 7, 5, 4), (4, 5, 1, 0), (2, 6, 4, 0), (7, 3, 1, 5)])
_uv = me_cube_021.uv_layers.new(name='UVMap')
_uv.uv.foreach_set('vector', [0.375, 0.0, 0.625, 0.0, 0.625, 0.25, 0.375, 0.25, 0.375, 0.25, 0.625, 0.25, 0.625, 0.5, 0.375, 0.5, 0.375, 0.5, 0.625, 0.5, 0.625, 0.75, 0.375, 0.75, 0.375, 0.75, 0.625, 0.75, 0.625, 1.0, 0.375, 1.0, 0.125, 0.5, 0.375, 0.5, 0.375, 0.75, 0.125, 0.75, 0.625, 0.5, 0.875, 0.5, 0.875, 0.75, 0.625, 0.75])
me_cube_021.materials.append(mat_material)
me_cube_021.use_remesh_fix_poles = True
me_cube_021.use_remesh_preserve_attributes = False
me_cube_021.update()
me_cube_022 = bpy.data.meshes.new('Cube.022')
me_cube_022.from_pydata([(-1.0, -1.0, -1.0), (-1.0, -1.0, 1.0), (-1.0, 1.0, -1.0), (-1.0, 1.0, 1.0), (1.0, -1.0, -1.0), (1.0, -1.0, 1.0), (1.0, 1.0, -1.0), (1.0, 1.0, 1.0)], [], [(0, 1, 3, 2), (2, 3, 7, 6), (6, 7, 5, 4), (4, 5, 1, 0), (2, 6, 4, 0), (7, 3, 1, 5)])
_uv = me_cube_022.uv_layers.new(name='UVMap')
_uv.uv.foreach_set('vector', [0.375, 0.0, 0.625, 0.0, 0.625, 0.25, 0.375, 0.25, 0.375, 0.25, 0.625, 0.25, 0.625, 0.5, 0.375, 0.5, 0.375, 0.5, 0.625, 0.5, 0.625, 0.75, 0.375, 0.75, 0.375, 0.75, 0.625, 0.75, 0.625, 1.0, 0.375, 1.0, 0.125, 0.5, 0.375, 0.5, 0.375, 0.75, 0.125, 0.75, 0.625, 0.5, 0.875, 0.5, 0.875, 0.75, 0.625, 0.75])
me_cube_022.materials.append(mat_material)
me_cube_022.use_remesh_fix_poles = True
me_cube_022.use_remesh_preserve_attributes = False
me_cube_022.update()
me_cube_023 = bpy.data.meshes.new('Cube.023')
me_cube_023.from_pydata([(-1.0, -1.0, -1.0), (-1.0, -1.0, 1.0), (-1.0, 1.0, -1.0), (-1.0, 1.0, 1.0), (1.0, -1.0, -1.0), (1.0, -1.0, 1.0), (1.0, 1.0, -1.0), (1.0, 1.0, 1.0)], [], [(0, 1, 3, 2), (2, 3, 7, 6), (6, 7, 5, 4), (4, 5, 1, 0), (2, 6, 4, 0), (7, 3, 1, 5)])
_uv = me_cube_023.uv_layers.new(name='UVMap')
_uv.uv.foreach_set('vector', [0.375, 0.0, 0.625, 0.0, 0.625, 0.25, 0.375, 0.25, 0.375, 0.25, 0.625, 0.25, 0.625, 0.5, 0.375, 0.5, 0.375, 0.5, 0.625, 0.5, 0.625, 0.75, 0.375, 0.75, 0.375, 0.75, 0.625, 0.75, 0.625, 1.0, 0.375, 1.0, 0.125, 0.5, 0.375, 0.5, 0.375, 0.75, 0.125, 0.75, 0.625, 0.5, 0.875, 0.5, 0.875, 0.75, 0.625, 0.75])
me_cube_023.materials.append(mat_material)
me_cube_023.use_remesh_fix_poles = True
me_cube_023.use_remesh_preserve_attributes = False
me_cube_023.update()
me_cube_024 = bpy.data.meshes.new('Cube.024')
me_cube_024.from_pydata([(-1.0, -1.0, -1.0), (-1.0, -1.0, 1.0), (-1.0, 1.0, -1.0), (-1.0, 1.0, 1.0), (1.0, -1.0, -1.0), (1.0, -1.0, 1.0), (1.0, 1.0, -1.0), (1.0, 1.0, 1.0)], [], [(0, 1, 3, 2), (2, 3, 7, 6), (6, 7, 5, 4), (4, 5, 1, 0), (2, 6, 4, 0), (7, 3, 1, 5)])
_uv = me_cube_024.uv_layers.new(name='UVMap')
_uv.uv.foreach_set('vector', [0.375, 0.0, 0.625, 0.0, 0.625, 0.25, 0.375, 0.25, 0.375, 0.25, 0.625, 0.25, 0.625, 0.5, 0.375, 0.5, 0.375, 0.5, 0.625, 0.5, 0.625, 0.75, 0.375, 0.75, 0.375, 0.75, 0.625, 0.75, 0.625, 1.0, 0.375, 1.0, 0.125, 0.5, 0.375, 0.5, 0.375, 0.75, 0.125, 0.75, 0.625, 0.5, 0.875, 0.5, 0.875, 0.75, 0.625, 0.75])
me_cube_024.materials.append(mat_material)
me_cube_024.use_remesh_fix_poles = True
me_cube_024.use_remesh_preserve_attributes = False
me_cube_024.update()
me_cube_025 = bpy.data.meshes.new('Cube.025')
me_cube_025.from_pydata([(-1.0, -1.0, -1.0), (-1.0, -1.0, 1.0), (-1.0, 1.0, -1.0), (-1.0, 1.0, 1.0), (1.0, -1.0, -1.0), (1.0, -1.0, 1.0), (1.0, 1.0, -1.0), (1.0, 1.0, 1.0)], [], [(0, 1, 3, 2), (2, 3, 7, 6), (6, 7, 5, 4), (4, 5, 1, 0), (2, 6, 4, 0), (7, 3, 1, 5)])
_uv = me_cube_025.uv_layers.new(name='UVMap')
_uv.uv.foreach_set('vector', [0.375, 0.0, 0.625, 0.0, 0.625, 0.25, 0.375, 0.25, 0.375, 0.25, 0.625, 0.25, 0.625, 0.5, 0.375, 0.5, 0.375, 0.5, 0.625, 0.5, 0.625, 0.75, 0.375, 0.75, 0.375, 0.75, 0.625, 0.75, 0.625, 1.0, 0.375, 1.0, 0.125, 0.5, 0.375, 0.5, 0.375, 0.75, 0.125, 0.75, 0.625, 0.5, 0.875, 0.5, 0.875, 0.75, 0.625, 0.75])
me_cube_025.materials.append(mat_material)
me_cube_025.use_remesh_fix_poles = True
me_cube_025.use_remesh_preserve_attributes = False
me_cube_025.update()
me_cube_026 = bpy.data.meshes.new('Cube.026')
me_cube_026.from_pydata([(-1.0, -1.0, -1.0), (-1.0, -1.0, 1.0), (-1.0, 1.0, -1.0), (-1.0, 1.0, 1.0), (1.0, -1.0, -1.0), (1.0, -1.0, 1.0), (1.0, 1.0, -1.0), (1.0, 1.0, 1.0)], [], [(0, 1, 3, 2), (2, 3, 7, 6), (6, 7, 5, 4), (4, 5, 1, 0), (2, 6, 4, 0), (7, 3, 1, 5)])
_uv = me_cube_026.uv_layers.new(name='UVMap')
_uv.uv.foreach_set('vector', [0.375, 0.0, 0.625, 0.0, 0.625, 0.25, 0.375, 0.25, 0.375, 0.25, 0.625, 0.25, 0.625, 0.5, 0.375, 0.5, 0.375, 0.5, 0.625, 0.5, 0.625, 0.75, 0.375, 0.75, 0.375, 0.75, 0.625, 0.75, 0.625, 1.0, 0.375, 1.0, 0.125, 0.5, 0.375, 0.5, 0.375, 0.75, 0.125, 0.75, 0.625, 0.5, 0.875, 0.5, 0.875, 0.75, 0.625, 0.75])
me_cube_026.materials.append(mat_material)
me_cube_026.use_remesh_fix_poles = True
me_cube_026.use_remesh_preserve_attributes = False
me_cube_026.update()
me_cube_027 = bpy.data.meshes.new('Cube.027')
me_cube_027.from_pydata([(-1.0, -1.0, -1.0), (-1.0, -1.0, 1.0), (-1.0, 1.0, -1.0), (-1.0, 1.0, 1.0), (1.0, -1.0, -1.0), (1.0, -1.0, 1.0), (1.0, 1.0, -1.0), (1.0, 1.0, 1.0)], [], [(0, 1, 3, 2), (2, 3, 7, 6), (6, 7, 5, 4), (4, 5, 1, 0), (2, 6, 4, 0), (7, 3, 1, 5)])
_uv = me_cube_027.uv_layers.new(name='UVMap')
_uv.uv.foreach_set('vector', [0.375, 0.0, 0.625, 0.0, 0.625, 0.25, 0.375, 0.25, 0.375, 0.25, 0.625, 0.25, 0.625, 0.5, 0.375, 0.5, 0.375, 0.5, 0.625, 0.5, 0.625, 0.75, 0.375, 0.75, 0.375, 0.75, 0.625, 0.75, 0.625, 1.0, 0.375, 1.0, 0.125, 0.5, 0.375, 0.5, 0.375, 0.75, 0.125, 0.75, 0.625, 0.5, 0.875, 0.5, 0.875, 0.75, 0.625, 0.75])
me_cube_027.materials.append(mat_material)
me_cube_027.use_remesh_fix_poles = True
me_cube_027.use_remesh_preserve_attributes = False
me_cube_027.update()
me_cube_028 = bpy.data.meshes.new('Cube.028')
me_cube_028.from_pydata([(-1.0, -1.0, -1.0), (-1.0, -1.0, 1.0), (-1.0, 1.0, -1.0), (-1.0, 1.0, 1.0), (1.0, -1.0, -1.0), (1.0, -1.0, 1.0), (1.0, 1.0, -1.0), (1.0, 1.0, 1.0)], [], [(0, 1, 3, 2), (2, 3, 7, 6), (6, 7, 5, 4), (4, 5, 1, 0), (2, 6, 4, 0), (7, 3, 1, 5)])
_uv = me_cube_028.uv_layers.new(name='UVMap')
_uv.uv.foreach_set('vector', [0.375, 0.0, 0.625, 0.0, 0.625, 0.25, 0.375, 0.25, 0.375, 0.25, 0.625, 0.25, 0.625, 0.5, 0.375, 0.5, 0.375, 0.5, 0.625, 0.5, 0.625, 0.75, 0.375, 0.75, 0.375, 0.75, 0.625, 0.75, 0.625, 1.0, 0.375, 1.0, 0.125, 0.5, 0.375, 0.5, 0.375, 0.75, 0.125, 0.75, 0.625, 0.5, 0.875, 0.5, 0.875, 0.75, 0.625, 0.75])
me_cube_028.materials.append(mat_material)
me_cube_028.use_remesh_fix_poles = True
me_cube_028.use_remesh_preserve_attributes = False
me_cube_028.update()
me_cube_029 = bpy.data.meshes.new('Cube.029')
me_cube_029.from_pydata([(-1.0, -1.0, -1.0), (-1.0, -1.0, 1.0), (-1.0, 1.0, -1.0), (-1.0, 1.0, 1.0), (1.0, -1.0, -1.0), (1.0, -1.0, 1.0), (1.0, 1.0, -1.0), (1.0, 1.0, 1.0)], [], [(0, 1, 3, 2), (2, 3, 7, 6), (6, 7, 5, 4), (4, 5, 1, 0), (2, 6, 4, 0), (7, 3, 1, 5)])
_uv = me_cube_029.uv_layers.new(name='UVMap')
_uv.uv.foreach_set('vector', [0.375, 0.0, 0.625, 0.0, 0.625, 0.25, 0.375, 0.25, 0.375, 0.25, 0.625, 0.25, 0.625, 0.5, 0.375, 0.5, 0.375, 0.5, 0.625, 0.5, 0.625, 0.75, 0.375, 0.75, 0.375, 0.75, 0.625, 0.75, 0.625, 1.0, 0.375, 1.0, 0.125, 0.5, 0.375, 0.5, 0.375, 0.75, 0.125, 0.75, 0.625, 0.5, 0.875, 0.5, 0.875, 0.75, 0.625, 0.75])
me_cube_029.materials.append(mat_material)
me_cube_029.use_remesh_fix_poles = True
me_cube_029.use_remesh_preserve_attributes = False
me_cube_029.update()
me_cube_030 = bpy.data.meshes.new('Cube.030')
me_cube_030.from_pydata([(-1.0, -1.0, -1.0), (-1.0, -1.0, 1.0), (-1.0, 1.0, -1.0), (-1.0, 1.0, 1.0), (1.0, -1.0, -1.0), (1.0, -1.0, 1.0), (1.0, 1.0, -1.0), (1.0, 1.0, 1.0)], [], [(0, 1, 3, 2), (2, 3, 7, 6), (6, 7, 5, 4), (4, 5, 1, 0), (2, 6, 4, 0), (7, 3, 1, 5)])
_uv = me_cube_030.uv_layers.new(name='UVMap')
_uv.uv.foreach_set('vector', [0.375, 0.0, 0.625, 0.0, 0.625, 0.25, 0.375, 0.25, 0.375, 0.25, 0.625, 0.25, 0.625, 0.5, 0.375, 0.5, 0.375, 0.5, 0.625, 0.5, 0.625, 0.75, 0.375, 0.75, 0.375, 0.75, 0.625, 0.75, 0.625, 1.0, 0.375, 1.0, 0.125, 0.5, 0.375, 0.5, 0.375, 0.75, 0.125, 0.75, 0.625, 0.5, 0.875, 0.5, 0.875, 0.75, 0.625, 0.75])
me_cube_030.materials.append(mat_material)
me_cube_030.use_remesh_fix_poles = True
me_cube_030.use_remesh_preserve_attributes = False
me_cube_030.update()
me_cube_031 = bpy.data.meshes.new('Cube.031')
me_cube_031.from_pydata([(-1.0, -1.0, -1.0), (-1.0, -1.0, 1.0), (-1.0, 1.0, -1.0), (-1.0, 1.0, 1.0), (1.0, -1.0, -1.0), (1.0, -1.0, 1.0), (1.0, 1.0, -1.0), (1.0, 1.0, 1.0)], [], [(0, 1, 3, 2), (2, 3, 7, 6), (6, 7, 5, 4), (4, 5, 1, 0), (2, 6, 4, 0), (7, 3, 1, 5)])
_uv = me_cube_031.uv_layers.new(name='UVMap')
_uv.uv.foreach_set('vector', [0.375, 0.0, 0.625, 0.0, 0.625, 0.25, 0.375, 0.25, 0.375, 0.25, 0.625, 0.25, 0.625, 0.5, 0.375, 0.5, 0.375, 0.5, 0.625, 0.5, 0.625, 0.75, 0.375, 0.75, 0.375, 0.75, 0.625, 0.75, 0.625, 1.0, 0.375, 1.0, 0.125, 0.5, 0.375, 0.5, 0.375, 0.75, 0.125, 0.75, 0.625, 0.5, 0.875, 0.5, 0.875, 0.75, 0.625, 0.75])
me_cube_031.materials.append(mat_material)
me_cube_031.use_remesh_fix_poles = True
me_cube_031.use_remesh_preserve_attributes = False
me_cube_031.update()
me_cube_032 = bpy.data.meshes.new('Cube.032')
me_cube_032.from_pydata([(-1.0, -1.0, -1.0), (-1.0, -1.0, 1.0), (-1.0, 1.0, -1.0), (-1.0, 1.0, 1.0), (1.0, -1.0, -1.0), (1.0, -1.0, 1.0), (1.0, 1.0, -1.0), (1.0, 1.0, 1.0)], [], [(0, 1, 3, 2), (2, 3, 7, 6), (6, 7, 5, 4), (4, 5, 1, 0), (2, 6, 4, 0), (7, 3, 1, 5)])
_uv = me_cube_032.uv_layers.new(name='UVMap')
_uv.uv.foreach_set('vector', [0.375, 0.0, 0.625, 0.0, 0.625, 0.25, 0.375, 0.25, 0.375, 0.25, 0.625, 0.25, 0.625, 0.5, 0.375, 0.5, 0.375, 0.5, 0.625, 0.5, 0.625, 0.75, 0.375, 0.75, 0.375, 0.75, 0.625, 0.75, 0.625, 1.0, 0.375, 1.0, 0.125, 0.5, 0.375, 0.5, 0.375, 0.75, 0.125, 0.75, 0.625, 0.5, 0.875, 0.5, 0.875, 0.75, 0.625, 0.75])
me_cube_032.materials.append(mat_material)
me_cube_032.use_remesh_fix_poles = True
me_cube_032.use_remesh_preserve_attributes = False
me_cube_032.update()
me_cube_033 = bpy.data.meshes.new('Cube.033')
me_cube_033.from_pydata([(-1.0, -1.0, -1.0), (-1.0, -1.0, 1.0), (-1.0, 1.0, -1.0), (-1.0, 1.0, 1.0), (1.0, -1.0, -1.0), (1.0, -1.0, 1.0), (1.0, 1.0, -1.0), (1.0, 1.0, 1.0)], [], [(0, 1, 3, 2), (2, 3, 7, 6), (6, 7, 5, 4), (4, 5, 1, 0), (2, 6, 4, 0), (7, 3, 1, 5)])
_uv = me_cube_033.uv_layers.new(name='UVMap')
_uv.uv.foreach_set('vector', [0.375, 0.0, 0.625, 0.0, 0.625, 0.25, 0.375, 0.25, 0.375, 0.25, 0.625, 0.25, 0.625, 0.5, 0.375, 0.5, 0.375, 0.5, 0.625, 0.5, 0.625, 0.75, 0.375, 0.75, 0.375, 0.75, 0.625, 0.75, 0.625, 1.0, 0.375, 1.0, 0.125, 0.5, 0.375, 0.5, 0.375, 0.75, 0.125, 0.75, 0.625, 0.5, 0.875, 0.5, 0.875, 0.75, 0.625, 0.75])
me_cube_033.materials.append(mat_material)
me_cube_033.use_remesh_fix_poles = True
me_cube_033.use_remesh_preserve_attributes = False
me_cube_033.update()
me_cube_034 = bpy.data.meshes.new('Cube.034')
me_cube_034.from_pydata([(-1.0, -1.0, -1.0), (-1.0, -1.0, 1.0), (-1.0, 1.0, -1.0), (-1.0, 1.0, 1.0), (1.0, -1.0, -1.0), (1.0, -1.0, 1.0), (1.0, 1.0, -1.0), (1.0, 1.0, 1.0)], [], [(0, 1, 3, 2), (2, 3, 7, 6), (6, 7, 5, 4), (4, 5, 1, 0), (2, 6, 4, 0), (7, 3, 1, 5)])
_uv = me_cube_034.uv_layers.new(name='UVMap')
_uv.uv.foreach_set('vector', [0.375, 0.0, 0.625, 0.0, 0.625, 0.25, 0.375, 0.25, 0.375, 0.25, 0.625, 0.25, 0.625, 0.5, 0.375, 0.5, 0.375, 0.5, 0.625, 0.5, 0.625, 0.75, 0.375, 0.75, 0.375, 0.75, 0.625, 0.75, 0.625, 1.0, 0.375, 1.0, 0.125, 0.5, 0.375, 0.5, 0.375, 0.75, 0.125, 0.75, 0.625, 0.5, 0.875, 0.5, 0.875, 0.75, 0.625, 0.75])
me_cube_034.materials.append(mat_material)
me_cube_034.use_remesh_fix_poles = True
me_cube_034.use_remesh_preserve_attributes = False
me_cube_034.update()
me_cube_035 = bpy.data.meshes.new('Cube.035')
me_cube_035.from_pydata([(-1.0, -1.0, -1.0), (-1.0, -1.0, 1.0), (-1.0, 1.0, -1.0), (-1.0, 1.0, 1.0), (1.0, -1.0, -1.0), (1.0, -1.0, 1.0), (1.0, 1.0, -1.0), (1.0, 1.0, 1.0)], [], [(0, 1, 3, 2), (2, 3, 7, 6), (6, 7, 5, 4), (4, 5, 1, 0), (2, 6, 4, 0), (7, 3, 1, 5)])
_uv = me_cube_035.uv_layers.new(name='UVMap')
_uv.uv.foreach_set('vector', [0.375, 0.0, 0.625, 0.0, 0.625, 0.25, 0.375, 0.25, 0.375, 0.25, 0.625, 0.25, 0.625, 0.5, 0.375, 0.5, 0.375, 0.5, 0.625, 0.5, 0.625, 0.75, 0.375, 0.75, 0.375, 0.75, 0.625, 0.75, 0.625, 1.0, 0.375, 1.0, 0.125, 0.5, 0.375, 0.5, 0.375, 0.75, 0.125, 0.75, 0.625, 0.5, 0.875, 0.5, 0.875, 0.75, 0.625, 0.75])
me_cube_035.materials.append(mat_material)
me_cube_035.use_remesh_fix_poles = True
me_cube_035.use_remesh_preserve_attributes = False
me_cube_035.update()
me_cube_036 = bpy.data.meshes.new('Cube.036')
me_cube_036.from_pydata([(-1.0, -1.0, -1.0), (-1.0, -1.0, 1.0), (-1.0, 1.0, -1.0), (-1.0, 1.0, 1.0), (1.0, -1.0, -1.0), (1.0, -1.0, 1.0), (1.0, 1.0, -1.0), (1.0, 1.0, 1.0)], [], [(0, 1, 3, 2), (2, 3, 7, 6), (6, 7, 5, 4), (4, 5, 1, 0), (2, 6, 4, 0), (7, 3, 1, 5)])
_uv = me_cube_036.uv_layers.new(name='UVMap')
_uv.uv.foreach_set('vector', [0.375, 0.0, 0.625, 0.0, 0.625, 0.25, 0.375, 0.25, 0.375, 0.25, 0.625, 0.25, 0.625, 0.5, 0.375, 0.5, 0.375, 0.5, 0.625, 0.5, 0.625, 0.75, 0.375, 0.75, 0.375, 0.75, 0.625, 0.75, 0.625, 1.0, 0.375, 1.0, 0.125, 0.5, 0.375, 0.5, 0.375, 0.75, 0.125, 0.75, 0.625, 0.5, 0.875, 0.5, 0.875, 0.75, 0.625, 0.75])
me_cube_036.materials.append(mat_material)
me_cube_036.use_remesh_fix_poles = True
me_cube_036.use_remesh_preserve_attributes = False
me_cube_036.update()
me_cube_037 = bpy.data.meshes.new('Cube.037')
me_cube_037.from_pydata([(-1.0, -1.0, -1.0), (-1.0, -1.0, 1.0), (-1.0, 1.0, -1.0), (-1.0, 1.0, 1.0), (1.0, -1.0, -1.0), (1.0, -1.0, 1.0), (1.0, 1.0, -1.0), (1.0, 1.0, 1.0)], [], [(0, 1, 3, 2), (2, 3, 7, 6), (6, 7, 5, 4), (4, 5, 1, 0), (2, 6, 4, 0), (7, 3, 1, 5)])
_uv = me_cube_037.uv_layers.new(name='UVMap')
_uv.uv.foreach_set('vector', [0.375, 0.0, 0.625, 0.0, 0.625, 0.25, 0.375, 0.25, 0.375, 0.25, 0.625, 0.25, 0.625, 0.5, 0.375, 0.5, 0.375, 0.5, 0.625, 0.5, 0.625, 0.75, 0.375, 0.75, 0.375, 0.75, 0.625, 0.75, 0.625, 1.0, 0.375, 1.0, 0.125, 0.5, 0.375, 0.5, 0.375, 0.75, 0.125, 0.75, 0.625, 0.5, 0.875, 0.5, 0.875, 0.75, 0.625, 0.75])
me_cube_037.materials.append(mat_material)
me_cube_037.use_remesh_fix_poles = True
me_cube_037.use_remesh_preserve_attributes = False
me_cube_037.update()
me_cube_038 = bpy.data.meshes.new('Cube.038')
me_cube_038.from_pydata([(-1.0, -1.0, -1.0), (-1.0, -1.0, 1.0), (-1.0, 1.0, -1.0), (-1.0, 1.0, 1.0), (1.0, -1.0, -1.0), (1.0, -1.0, 1.0), (1.0, 1.0, -1.0), (1.0, 1.0, 1.0)], [], [(0, 1, 3, 2), (2, 3, 7, 6), (6, 7, 5, 4), (4, 5, 1, 0), (2, 6, 4, 0), (7, 3, 1, 5)])
_uv = me_cube_038.uv_layers.new(name='UVMap')
_uv.uv.foreach_set('vector', [0.375, 0.0, 0.625, 0.0, 0.625, 0.25, 0.375, 0.25, 0.375, 0.25, 0.625, 0.25, 0.625, 0.5, 0.375, 0.5, 0.375, 0.5, 0.625, 0.5, 0.625, 0.75, 0.375, 0.75, 0.375, 0.75, 0.625, 0.75, 0.625, 1.0, 0.375, 1.0, 0.125, 0.5, 0.375, 0.5, 0.375, 0.75, 0.125, 0.75, 0.625, 0.5, 0.875, 0.5, 0.875, 0.75, 0.625, 0.75])
me_cube_038.materials.append(mat_material)
me_cube_038.use_remesh_fix_poles = True
me_cube_038.use_remesh_preserve_attributes = False
me_cube_038.update()
me_cube_039 = bpy.data.meshes.new('Cube.039')
me_cube_039.from_pydata([(-1.0, -1.0, -1.0), (-1.0, -1.0, 1.0), (-1.0, 1.0, -1.0), (-1.0, 1.0, 1.0), (1.0, -1.0, -1.0), (1.0, -1.0, 1.0), (1.0, 1.0, -1.0), (1.0, 1.0, 1.0)], [], [(0, 1, 3, 2), (2, 3, 7, 6), (6, 7, 5, 4), (4, 5, 1, 0), (2, 6, 4, 0), (7, 3, 1, 5)])
_uv = me_cube_039.uv_layers.new(name='UVMap')
_uv.uv.foreach_set('vector', [0.375, 0.0, 0.625, 0.0, 0.625, 0.25, 0.375, 0.25, 0.375, 0.25, 0.625, 0.25, 0.625, 0.5, 0.375, 0.5, 0.375, 0.5, 0.625, 0.5, 0.625, 0.75, 0.375, 0.75, 0.375, 0.75, 0.625, 0.75, 0.625, 1.0, 0.375, 1.0, 0.125, 0.5, 0.375, 0.5, 0.375, 0.75, 0.125, 0.75, 0.625, 0.5, 0.875, 0.5, 0.875, 0.75, 0.625, 0.75])
me_cube_039.materials.append(mat_material)
me_cube_039.use_remesh_fix_poles = True
me_cube_039.use_remesh_preserve_attributes = False
me_cube_039.update()
me_cube_040 = bpy.data.meshes.new('Cube.040')
me_cube_040.from_pydata([(-1.0, -1.0, -1.0), (-1.0, -1.0, 1.0), (-1.0, 1.0, -1.0), (-1.0, 1.0, 1.0), (1.0, -1.0, -1.0), (1.0, -1.0, 1.0), (1.0, 1.0, -1.0), (1.0, 1.0, 1.0)], [], [(0, 1, 3, 2), (2, 3, 7, 6), (6, 7, 5, 4), (4, 5, 1, 0), (2, 6, 4, 0), (7, 3, 1, 5)])
_uv = me_cube_040.uv_layers.new(name='UVMap')
_uv.uv.foreach_set('vector', [0.375, 0.0, 0.625, 0.0, 0.625, 0.25, 0.375, 0.25, 0.375, 0.25, 0.625, 0.25, 0.625, 0.5, 0.375, 0.5, 0.375, 0.5, 0.625, 0.5, 0.625, 0.75, 0.375, 0.75, 0.375, 0.75, 0.625, 0.75, 0.625, 1.0, 0.375, 1.0, 0.125, 0.5, 0.375, 0.5, 0.375, 0.75, 0.125, 0.75, 0.625, 0.5, 0.875, 0.5, 0.875, 0.75, 0.625, 0.75])
me_cube_040.materials.append(mat_material)
me_cube_040.use_remesh_fix_poles = True
me_cube_040.use_remesh_preserve_attributes = False
me_cube_040.update()
me_cube_041 = bpy.data.meshes.new('Cube.041')
me_cube_041.from_pydata([(-1.0, -1.0, -1.0), (-1.0, -1.0, 1.0), (-1.0, 1.0, -1.0), (-1.0, 1.0, 1.0), (1.0, -1.0, -1.0), (1.0, -1.0, 1.0), (1.0, 1.0, -1.0), (1.0, 1.0, 1.0)], [], [(0, 1, 3, 2), (2, 3, 7, 6), (6, 7, 5, 4), (4, 5, 1, 0), (2, 6, 4, 0), (7, 3, 1, 5)])
_uv = me_cube_041.uv_layers.new(name='UVMap')
_uv.uv.foreach_set('vector', [0.375, 0.0, 0.625, 0.0, 0.625, 0.25, 0.375, 0.25, 0.375, 0.25, 0.625, 0.25, 0.625, 0.5, 0.375, 0.5, 0.375, 0.5, 0.625, 0.5, 0.625, 0.75, 0.375, 0.75, 0.375, 0.75, 0.625, 0.75, 0.625, 1.0, 0.375, 1.0, 0.125, 0.5, 0.375, 0.5, 0.375, 0.75, 0.125, 0.75, 0.625, 0.5, 0.875, 0.5, 0.875, 0.75, 0.625, 0.75])
me_cube_041.materials.append(mat_material)
me_cube_041.use_remesh_fix_poles = True
me_cube_041.use_remesh_preserve_attributes = False
me_cube_041.update()
me_cube_042 = bpy.data.meshes.new('Cube.042')
me_cube_042.from_pydata([(-1.0, -1.0, -1.0), (-1.0, -1.0, 1.0), (-1.0, 1.0, -1.0), (-1.0, 1.0, 1.0), (1.0, -1.0, -1.0), (1.0, -1.0, 1.0), (1.0, 1.0, -1.0), (1.0, 1.0, 1.0)], [], [(0, 1, 3, 2), (2, 3, 7, 6), (6, 7, 5, 4), (4, 5, 1, 0), (2, 6, 4, 0), (7, 3, 1, 5)])
_uv = me_cube_042.uv_layers.new(name='UVMap')
_uv.uv.foreach_set('vector', [0.375, 0.0, 0.625, 0.0, 0.625, 0.25, 0.375, 0.25, 0.375, 0.25, 0.625, 0.25, 0.625, 0.5, 0.375, 0.5, 0.375, 0.5, 0.625, 0.5, 0.625, 0.75, 0.375, 0.75, 0.375, 0.75, 0.625, 0.75, 0.625, 1.0, 0.375, 1.0, 0.125, 0.5, 0.375, 0.5, 0.375, 0.75, 0.125, 0.75, 0.625, 0.5, 0.875, 0.5, 0.875, 0.75, 0.625, 0.75])
me_cube_042.materials.append(mat_material)
me_cube_042.use_remesh_fix_poles = True
me_cube_042.use_remesh_preserve_attributes = False
me_cube_042.update()
me_cube_043 = bpy.data.meshes.new('Cube.043')
me_cube_043.from_pydata([(-1.0, -1.0, -1.0), (-1.0, -1.0, 1.0), (-1.0, 1.0, -1.0), (-1.0, 1.0, 1.0), (1.0, -1.0, -1.0), (1.0, -1.0, 1.0), (1.0, 1.0, -1.0), (1.0, 1.0, 1.0)], [], [(0, 1, 3, 2), (2, 3, 7, 6), (6, 7, 5, 4), (4, 5, 1, 0), (2, 6, 4, 0), (7, 3, 1, 5)])
_uv = me_cube_043.uv_layers.new(name='UVMap')
_uv.uv.foreach_set('vector', [0.375, 0.0, 0.625, 0.0, 0.625, 0.25, 0.375, 0.25, 0.375, 0.25, 0.625, 0.25, 0.625, 0.5, 0.375, 0.5, 0.375, 0.5, 0.625, 0.5, 0.625, 0.75, 0.375, 0.75, 0.375, 0.75, 0.625, 0.75, 0.625, 1.0, 0.375, 1.0, 0.125, 0.5, 0.375, 0.5, 0.375, 0.75, 0.125, 0.75, 0.625, 0.5, 0.875, 0.5, 0.875, 0.75, 0.625, 0.75])
me_cube_043.materials.append(mat_material)
me_cube_043.use_remesh_fix_poles = True
me_cube_043.use_remesh_preserve_attributes = False
me_cube_043.update()
me_cube_044 = bpy.data.meshes.new('Cube.044')
me_cube_044.from_pydata([(-1.0, -1.0, -1.0), (-1.0, -1.0, 1.0), (-1.0, 1.0, -1.0), (-1.0, 1.0, 1.0), (1.0, -1.0, -1.0), (1.0, -1.0, 1.0), (1.0, 1.0, -1.0), (1.0, 1.0, 1.0)], [], [(0, 1, 3, 2), (2, 3, 7, 6), (6, 7, 5, 4), (4, 5, 1, 0), (2, 6, 4, 0), (7, 3, 1, 5)])
_uv = me_cube_044.uv_layers.new(name='UVMap')
_uv.uv.foreach_set('vector', [0.375, 0.0, 0.625, 0.0, 0.625, 0.25, 0.375, 0.25, 0.375, 0.25, 0.625, 0.25, 0.625, 0.5, 0.375, 0.5, 0.375, 0.5, 0.625, 0.5, 0.625, 0.75, 0.375, 0.75, 0.375, 0.75, 0.625, 0.75, 0.625, 1.0, 0.375, 1.0, 0.125, 0.5, 0.375, 0.5, 0.375, 0.75, 0.125, 0.75, 0.625, 0.5, 0.875, 0.5, 0.875, 0.75, 0.625, 0.75])
me_cube_044.materials.append(mat_material)
me_cube_044.use_remesh_fix_poles = True
me_cube_044.use_remesh_preserve_attributes = False
me_cube_044.update()

# ---- objects
ob_cube = bpy.data.objects.new('Cube', me_cube)
ob_area = bpy.data.objects.new('Area', light_area)
ob_cube_001 = bpy.data.objects.new('Cube.001', me_cube_002)
ob_area_001 = bpy.data.objects.new('Area.001', light_area_001)
ob_cube_002 = bpy.data.objects.new('Cube.002', me_cube_003)
ob_area_002 = bpy.data.objects.new('Area.002', light_area_002)
ob_cube_003 = bpy.data.objects.new('Cube.003', me_cube_004)
ob_area_003 = bpy.data.objects.new('Area.003', light_area_003)
ob_cube_004 = bpy.data.objects.new('Cube.004', me_cube_005)
ob_area_004 = bpy.data.objects.new('Area.004', light_area_004)
ob_cube_005 = bpy.data.objects.new('Cube.005', me_cube_006)
ob_area_005 = bpy.data.objects.new('Area.005', light_area_005)
ob_cube_006 = bpy.data.objects.new('Cube.006', me_cube_007)
ob_area_006 = bpy.data.objects.new('Area.006', light_area_006)
ob_cube_007 = bpy.data.objects.new('Cube.007', me_cube_008)
ob_area_007 = bpy.data.objects.new('Area.007', light_area_007)
ob_cube_008 = bpy.data.objects.new('Cube.008', me_cube_009)
ob_area_008 = bpy.data.objects.new('Area.008', light_area_008)
ob_cube_009 = bpy.data.objects.new('Cube.009', me_cube_010)
ob_area_009 = bpy.data.objects.new('Area.009', light_area_009)
ob_cube_010 = bpy.data.objects.new('Cube.010', me_cube_011)
ob_area_010 = bpy.data.objects.new('Area.010', light_area_010)
ob_cube_011 = bpy.data.objects.new('Cube.011', me_cube_012)
ob_area_011 = bpy.data.objects.new('Area.011', light_area_011)
ob_cube_012 = bpy.data.objects.new('Cube.012', me_cube_013)
ob_area_012 = bpy.data.objects.new('Area.012', light_area_012)
ob_cube_013 = bpy.data.objects.new('Cube.013', me_cube_014)
ob_area_013 = bpy.data.objects.new('Area.013', light_area_013)
ob_cube_014 = bpy.data.objects.new('Cube.014', me_cube_015)
ob_area_014 = bpy.data.objects.new('Area.014', light_area_014)
ob_cube_015 = bpy.data.objects.new('Cube.015', me_cube_016)
ob_area_015 = bpy.data.objects.new('Area.015', light_area_015)
ob_cube_016 = bpy.data.objects.new('Cube.016', me_cube_017)
ob_area_016 = bpy.data.objects.new('Area.016', light_area_016)
ob_cube_017 = bpy.data.objects.new('Cube.017', me_cube_018)
ob_area_017 = bpy.data.objects.new('Area.017', light_area_017)
ob_cube_018 = bpy.data.objects.new('Cube.018', me_cube_019)
ob_area_018 = bpy.data.objects.new('Area.018', light_area_018)
ob_cube_019 = bpy.data.objects.new('Cube.019', me_cube_020)
ob_area_019 = bpy.data.objects.new('Area.019', light_area_019)
ob_cube_020 = bpy.data.objects.new('Cube.020', me_cube_021)
ob_cube_021 = bpy.data.objects.new('Cube.021', me_cube_022)
ob_area_020 = bpy.data.objects.new('Area.020', light_area_020)
ob_cube_022 = bpy.data.objects.new('Cube.022', me_cube_023)
ob_area_021 = bpy.data.objects.new('Area.021', light_area_021)
ob_cube_023 = bpy.data.objects.new('Cube.023', me_cube_024)
ob_area_022 = bpy.data.objects.new('Area.022', light_area_022)
ob_cube_024 = bpy.data.objects.new('Cube.024', me_cube_025)
ob_area_023 = bpy.data.objects.new('Area.023', light_area_023)
ob_cube_025 = bpy.data.objects.new('Cube.025', me_cube_026)
ob_area_024 = bpy.data.objects.new('Area.024', light_area_024)
ob_cube_026 = bpy.data.objects.new('Cube.026', me_cube_027)
ob_area_025 = bpy.data.objects.new('Area.025', light_area_025)
ob_cube_027 = bpy.data.objects.new('Cube.027', me_cube_028)
ob_area_026 = bpy.data.objects.new('Area.026', light_area_026)
ob_cube_028 = bpy.data.objects.new('Cube.028', me_cube_029)
ob_area_027 = bpy.data.objects.new('Area.027', light_area_027)
ob_cube_029 = bpy.data.objects.new('Cube.029', me_cube_030)
ob_area_028 = bpy.data.objects.new('Area.028', light_area_028)
ob_cube_030 = bpy.data.objects.new('Cube.030', me_cube_031)
ob_area_029 = bpy.data.objects.new('Area.029', light_area_029)
ob_cube_031 = bpy.data.objects.new('Cube.031', me_cube_032)
ob_area_030 = bpy.data.objects.new('Area.030', light_area_030)
ob_cube_032 = bpy.data.objects.new('Cube.032', me_cube_033)
ob_area_031 = bpy.data.objects.new('Area.031', light_area_031)
ob_cube_033 = bpy.data.objects.new('Cube.033', me_cube_034)
ob_area_032 = bpy.data.objects.new('Area.032', light_area_032)
ob_cube_034 = bpy.data.objects.new('Cube.034', me_cube_035)
ob_area_033 = bpy.data.objects.new('Area.033', light_area_033)
ob_cube_035 = bpy.data.objects.new('Cube.035', me_cube_036)
ob_area_034 = bpy.data.objects.new('Area.034', light_area_034)
ob_cube_036 = bpy.data.objects.new('Cube.036', me_cube_037)
ob_area_035 = bpy.data.objects.new('Area.035', light_area_035)
ob_cube_037 = bpy.data.objects.new('Cube.037', me_cube_038)
ob_area_036 = bpy.data.objects.new('Area.036', light_area_036)
ob_cube_038 = bpy.data.objects.new('Cube.038', me_cube_039)
ob_area_037 = bpy.data.objects.new('Area.037', light_area_037)
ob_cube_039 = bpy.data.objects.new('Cube.039', me_cube_040)
ob_area_038 = bpy.data.objects.new('Area.038', light_area_038)
ob_cube_040 = bpy.data.objects.new('Cube.040', me_cube_041)
ob_area_039 = bpy.data.objects.new('Area.039', light_area_039)
ob_cube_041 = bpy.data.objects.new('Cube.041', me_cube_042)
ob_area_040 = bpy.data.objects.new('Area.040', light_area_040)
ob_cube_042 = bpy.data.objects.new('Cube.042', me_cube_043)
ob_area_041 = bpy.data.objects.new('Area.041', light_area_041)
ob_cube_043 = bpy.data.objects.new('Cube.043', me_cube_044)

# ---- transforms, parenting, visibility, modifiers, constraints
ob_cube.location = (0.0, 0.0, 0.0)
ob_cube.rotation_euler = (1.571, -0.0, 0.0)
ob_cube.lock_rotations_4d = False
ob_cube.empty_display_type = 'ARROWS'
ob_cube.lineart.crease_threshold = 0.0
_m = ob_cube.modifiers.new('Mirror', 'MIRROR')
_m = ob_cube.modifiers.new('Array', 'ARRAY')
_m.count = 10
_m.relative_offset_displace = (0.0, 0.0, 1.0)
ob_area.location = (-1.481, 0.0, -0.1236)
ob_area.rotation_euler = (-0.0, -1.571, 0.0)
ob_area.scale = (0.454, 0.454, 0.454)
ob_cube_001.location = (-1.512, 0.0009723, -0.1265)
ob_cube_001.scale = (-0.04278, -0.04278, -0.04278)
ob_area_001.location = (-1.481, -0.4507, -0.1236)
ob_area_001.rotation_euler = (-0.0, -1.571, 0.0)
ob_area_001.scale = (0.454, 0.454, 0.454)
ob_cube_002.location = (-1.512, -0.4498, -0.1265)
ob_cube_002.scale = (-0.04278, -0.04278, -0.04278)
ob_area_002.location = (-1.481, -0.9154, -0.1236)
ob_area_002.rotation_euler = (-0.0, -1.571, 0.0)
ob_area_002.scale = (0.454, 0.454, 0.454)
ob_cube_003.location = (-1.512, -0.9144, -0.1265)
ob_cube_003.scale = (-0.04278, -0.04278, -0.04278)
ob_area_003.location = (-1.481, -1.368, -0.1236)
ob_area_003.rotation_euler = (-0.0, -1.571, 0.0)
ob_area_003.scale = (0.454, 0.454, 0.454)
ob_cube_004.location = (-1.512, -1.367, -0.1265)
ob_cube_004.scale = (-0.04278, -0.04278, -0.04278)
ob_area_004.location = (-1.481, -1.835, -0.1236)
ob_area_004.rotation_euler = (-0.0, -1.571, 0.0)
ob_area_004.scale = (0.454, 0.454, 0.454)
ob_cube_005.location = (-1.512, -1.834, -0.1265)
ob_cube_005.scale = (-0.04278, -0.04278, -0.04278)
ob_area_005.location = (-1.481, -2.296, -0.1236)
ob_area_005.rotation_euler = (-0.0, -1.571, 0.0)
ob_area_005.scale = (0.454, 0.454, 0.454)
ob_cube_006.location = (-1.512, -2.295, -0.1265)
ob_cube_006.scale = (-0.04278, -0.04278, -0.04278)
ob_area_006.location = (-1.481, -2.758, -0.1236)
ob_area_006.rotation_euler = (-0.0, -1.571, 0.0)
ob_area_006.scale = (0.454, 0.454, 0.454)
ob_cube_007.location = (-1.512, -2.757, -0.1265)
ob_cube_007.scale = (-0.04278, -0.04278, -0.04278)
ob_area_007.location = (-1.481, -3.225, -0.1236)
ob_area_007.rotation_euler = (-0.0, -1.571, 0.0)
ob_area_007.scale = (0.454, 0.454, 0.454)
ob_cube_008.location = (-1.512, -3.224, -0.1265)
ob_cube_008.scale = (-0.04278, -0.04278, -0.04278)
ob_area_008.location = (-1.481, -3.699, -0.1236)
ob_area_008.rotation_euler = (-0.0, -1.571, 0.0)
ob_area_008.scale = (0.454, 0.454, 0.454)
ob_cube_009.location = (-1.512, -3.698, -0.1265)
ob_cube_009.scale = (-0.04278, -0.04278, -0.04278)
ob_area_009.location = (-1.481, -4.175, -0.1236)
ob_area_009.rotation_euler = (-0.0, -1.571, 0.0)
ob_area_009.scale = (0.454, 0.454, 0.454)
ob_cube_010.location = (-1.512, -4.174, -0.1265)
ob_cube_010.scale = (-0.04278, -0.04278, -0.04278)
ob_area_010.location = (-1.481, -4.645, -0.1236)
ob_area_010.rotation_euler = (-0.0, -1.571, 0.0)
ob_area_010.scale = (0.454, 0.454, 0.454)
ob_cube_011.location = (-1.512, -4.644, -0.1265)
ob_cube_011.scale = (-0.04278, -0.04278, -0.04278)
ob_area_011.location = (-1.481, -5.118, -0.1236)
ob_area_011.rotation_euler = (-0.0, -1.571, 0.0)
ob_area_011.scale = (0.454, 0.454, 0.454)
ob_cube_012.location = (-1.512, -5.117, -0.1265)
ob_cube_012.scale = (-0.04278, -0.04278, -0.04278)
ob_area_012.location = (-1.481, -5.585, -0.1236)
ob_area_012.rotation_euler = (-0.0, -1.571, 0.0)
ob_area_012.scale = (0.454, 0.454, 0.454)
ob_cube_013.location = (-1.512, -5.584, -0.1265)
ob_cube_013.scale = (-0.04278, -0.04278, -0.04278)
ob_area_013.location = (-1.481, -6.073, -0.1236)
ob_area_013.rotation_euler = (-0.0, -1.571, 0.0)
ob_area_013.scale = (0.454, 0.454, 0.454)
ob_cube_014.location = (-1.512, -6.072, -0.1265)
ob_cube_014.scale = (-0.04278, -0.04278, -0.04278)
ob_area_014.location = (-1.481, -6.529, -0.1236)
ob_area_014.rotation_euler = (-0.0, -1.571, 0.0)
ob_area_014.scale = (0.454, 0.454, 0.454)
ob_cube_015.location = (-1.512, -6.529, -0.1265)
ob_cube_015.scale = (-0.04278, -0.04278, -0.04278)
ob_area_015.location = (-1.481, -6.981, -0.1236)
ob_area_015.rotation_euler = (-0.0, -1.571, 0.0)
ob_area_015.scale = (0.454, 0.454, 0.454)
ob_cube_016.location = (-1.512, -6.98, -0.1265)
ob_cube_016.scale = (-0.04278, -0.04278, -0.04278)
ob_area_016.location = (-1.481, -7.433, -0.1236)
ob_area_016.rotation_euler = (-0.0, -1.571, 0.0)
ob_area_016.scale = (0.454, 0.454, 0.454)
ob_cube_017.location = (-1.512, -7.432, -0.1265)
ob_cube_017.scale = (-0.04278, -0.04278, -0.04278)
ob_area_017.location = (-1.481, -7.886, -0.1236)
ob_area_017.rotation_euler = (-0.0, -1.571, 0.0)
ob_area_017.scale = (0.454, 0.454, 0.454)
ob_cube_018.location = (-1.512, -7.886, -0.1265)
ob_cube_018.scale = (-0.04278, -0.04278, -0.04278)
ob_area_018.location = (-1.481, -8.341, -0.1236)
ob_area_018.rotation_euler = (-0.0, -1.571, 0.0)
ob_area_018.scale = (0.454, 0.454, 0.454)
ob_cube_019.location = (-1.512, -8.34, -0.1265)
ob_cube_019.scale = (-0.04278, -0.04278, -0.04278)
ob_area_019.location = (-1.481, -8.792, -0.1236)
ob_area_019.rotation_euler = (-0.0, -1.571, 0.0)
ob_area_019.scale = (0.454, 0.454, 0.454)
ob_cube_020.location = (-1.512, -8.791, -0.1265)
ob_cube_020.scale = (-0.04278, -0.04278, -0.04278)
ob_cube_021.location = (-1.512, -8.791, -0.1265)
ob_cube_021.scale = (-0.04278, -0.04278, -0.04278)
ob_area_020.location = (-1.481, -9.248, -0.1236)
ob_area_020.rotation_euler = (-0.0, -1.571, 0.0)
ob_area_020.scale = (0.454, 0.454, 0.454)
ob_cube_022.location = (-1.512, -9.247, -0.1265)
ob_cube_022.scale = (-0.04278, -0.04278, -0.04278)
ob_area_021.location = (-1.481, -9.702, -0.1236)
ob_area_021.rotation_euler = (-0.0, -1.571, 0.0)
ob_area_021.scale = (0.454, 0.454, 0.454)
ob_cube_023.location = (-1.512, -9.701, -0.1265)
ob_cube_023.scale = (-0.04278, -0.04278, -0.04278)
ob_area_022.location = (-1.481, -10.17, -0.1236)
ob_area_022.rotation_euler = (-0.0, -1.571, 0.0)
ob_area_022.scale = (0.454, 0.454, 0.454)
ob_cube_024.location = (-1.512, -10.17, -0.1265)
ob_cube_024.scale = (-0.04278, -0.04278, -0.04278)
ob_area_023.location = (-1.481, -10.63, -0.1236)
ob_area_023.rotation_euler = (-0.0, -1.571, 0.0)
ob_area_023.scale = (0.454, 0.454, 0.454)
ob_cube_025.location = (-1.512, -10.63, -0.1265)
ob_cube_025.scale = (-0.04278, -0.04278, -0.04278)
ob_area_024.location = (-1.481, -11.09, -0.1236)
ob_area_024.rotation_euler = (-0.0, -1.571, 0.0)
ob_area_024.scale = (0.454, 0.454, 0.454)
ob_cube_026.location = (-1.512, -11.08, -0.1265)
ob_cube_026.scale = (-0.04278, -0.04278, -0.04278)
ob_area_025.location = (-1.481, -11.54, -0.1236)
ob_area_025.rotation_euler = (-0.0, -1.571, 0.0)
ob_area_025.scale = (0.454, 0.454, 0.454)
ob_cube_027.location = (-1.512, -11.54, -0.1265)
ob_cube_027.scale = (-0.04278, -0.04278, -0.04278)
ob_area_026.location = (-1.481, -11.99, -0.1236)
ob_area_026.rotation_euler = (-0.0, -1.571, 0.0)
ob_area_026.scale = (0.454, 0.454, 0.454)
ob_cube_028.location = (-1.512, -11.99, -0.1265)
ob_cube_028.scale = (-0.04278, -0.04278, -0.04278)
ob_area_027.location = (-1.481, -12.45, -0.1236)
ob_area_027.rotation_euler = (-0.0, -1.571, 0.0)
ob_area_027.scale = (0.454, 0.454, 0.454)
ob_cube_029.location = (-1.512, -12.45, -0.1265)
ob_cube_029.scale = (-0.04278, -0.04278, -0.04278)
ob_area_028.location = (-1.481, -12.91, -0.1236)
ob_area_028.rotation_euler = (-0.0, -1.571, 0.0)
ob_area_028.scale = (0.454, 0.454, 0.454)
ob_cube_030.location = (-1.512, -12.91, -0.1265)
ob_cube_030.scale = (-0.04278, -0.04278, -0.04278)
ob_area_029.location = (-1.481, -13.35, -0.1236)
ob_area_029.rotation_euler = (-0.0, -1.571, 0.0)
ob_area_029.scale = (0.454, 0.454, 0.454)
ob_cube_031.location = (-1.512, -13.35, -0.1265)
ob_cube_031.scale = (-0.04278, -0.04278, -0.04278)
ob_area_030.location = (-1.481, -13.81, -0.1236)
ob_area_030.rotation_euler = (-0.0, -1.571, 0.0)
ob_area_030.scale = (0.454, 0.454, 0.454)
ob_cube_032.location = (-1.512, -13.81, -0.1265)
ob_cube_032.scale = (-0.04278, -0.04278, -0.04278)
ob_area_031.location = (-1.481, -14.27, -0.1236)
ob_area_031.rotation_euler = (-0.0, -1.571, 0.0)
ob_area_031.scale = (0.454, 0.454, 0.454)
ob_cube_033.location = (-1.512, -14.27, -0.1265)
ob_cube_033.scale = (-0.04278, -0.04278, -0.04278)
ob_area_032.location = (-1.481, -14.72, -0.1236)
ob_area_032.rotation_euler = (-0.0, -1.571, 0.0)
ob_area_032.scale = (0.454, 0.454, 0.454)
ob_cube_034.location = (-1.512, -14.72, -0.1265)
ob_cube_034.scale = (-0.04278, -0.04278, -0.04278)
ob_area_033.location = (-1.481, -15.18, -0.1236)
ob_area_033.rotation_euler = (-0.0, -1.571, 0.0)
ob_area_033.scale = (0.454, 0.454, 0.454)
ob_cube_035.location = (-1.512, -15.18, -0.1265)
ob_cube_035.scale = (-0.04278, -0.04278, -0.04278)
ob_area_034.location = (-1.481, -15.63, -0.1236)
ob_area_034.rotation_euler = (-0.0, -1.571, 0.0)
ob_area_034.scale = (0.454, 0.454, 0.454)
ob_cube_036.location = (-1.512, -15.63, -0.1265)
ob_cube_036.scale = (-0.04278, -0.04278, -0.04278)
ob_area_035.location = (-1.481, -16.08, -0.1236)
ob_area_035.rotation_euler = (-0.0, -1.571, 0.0)
ob_area_035.scale = (0.454, 0.454, 0.454)
ob_cube_037.location = (-1.512, -16.08, -0.1265)
ob_cube_037.scale = (-0.04278, -0.04278, -0.04278)
ob_area_036.location = (-1.481, -16.54, -0.1236)
ob_area_036.rotation_euler = (-0.0, -1.571, 0.0)
ob_area_036.scale = (0.454, 0.454, 0.454)
ob_cube_038.location = (-1.512, -16.53, -0.1265)
ob_cube_038.scale = (-0.04278, -0.04278, -0.04278)
ob_area_037.location = (-1.481, -16.99, -0.1236)
ob_area_037.rotation_euler = (-0.0, -1.571, 0.0)
ob_area_037.scale = (0.454, 0.454, 0.454)
ob_cube_039.location = (-1.512, -16.99, -0.1265)
ob_cube_039.scale = (-0.04278, -0.04278, -0.04278)
ob_area_038.location = (-1.481, -17.44, -0.1236)
ob_area_038.rotation_euler = (-0.0, -1.571, 0.0)
ob_area_038.scale = (0.454, 0.454, 0.454)
ob_cube_040.location = (-1.512, -17.44, -0.1265)
ob_cube_040.scale = (-0.04278, -0.04278, -0.04278)
ob_area_039.location = (-1.481, -17.89, -0.1236)
ob_area_039.rotation_euler = (-0.0, -1.571, 0.0)
ob_area_039.scale = (0.454, 0.454, 0.454)
ob_cube_041.location = (-1.512, -17.89, -0.1265)
ob_cube_041.scale = (-0.04278, -0.04278, -0.04278)
ob_area_040.location = (-1.481, -18.35, -0.1236)
ob_area_040.rotation_euler = (-0.0, -1.571, 0.0)
ob_area_040.scale = (0.454, 0.454, 0.454)
ob_cube_042.location = (-1.512, -18.35, -0.1265)
ob_cube_042.scale = (-0.04278, -0.04278, -0.04278)
ob_area_041.location = (-1.481, -18.81, -0.1236)
ob_area_041.rotation_euler = (-0.0, -1.571, 0.0)
ob_area_041.scale = (0.454, 0.454, 0.454)
ob_cube_043.location = (-1.512, -18.81, -0.1265)
ob_cube_043.scale = (-0.04278, -0.04278, -0.04278)

# ---- collection membership
col_collection.objects.link(ob_cube)
col_collection.objects.link(ob_area)
col_collection.objects.link(ob_cube_001)
col_collection.objects.link(ob_area_001)
col_collection.objects.link(ob_cube_002)
col_collection.objects.link(ob_area_002)
col_collection.objects.link(ob_cube_003)
col_collection.objects.link(ob_area_003)
col_collection.objects.link(ob_cube_004)
col_collection.objects.link(ob_area_004)
col_collection.objects.link(ob_cube_005)
col_collection.objects.link(ob_area_005)
col_collection.objects.link(ob_cube_006)
col_collection.objects.link(ob_area_006)
col_collection.objects.link(ob_cube_007)
col_collection.objects.link(ob_area_007)
col_collection.objects.link(ob_cube_008)
col_collection.objects.link(ob_area_008)
col_collection.objects.link(ob_cube_009)
col_collection.objects.link(ob_area_009)
col_collection.objects.link(ob_cube_010)
col_collection.objects.link(ob_area_010)
col_collection.objects.link(ob_cube_011)
col_collection.objects.link(ob_area_011)
col_collection.objects.link(ob_cube_012)
col_collection.objects.link(ob_area_012)
col_collection.objects.link(ob_cube_013)
col_collection.objects.link(ob_area_013)
col_collection.objects.link(ob_cube_014)
col_collection.objects.link(ob_area_014)
col_collection.objects.link(ob_cube_015)
col_collection.objects.link(ob_area_015)
col_collection.objects.link(ob_cube_016)
col_collection.objects.link(ob_area_016)
col_collection.objects.link(ob_cube_017)
col_collection.objects.link(ob_area_017)
col_collection.objects.link(ob_cube_018)
col_collection.objects.link(ob_area_018)
col_collection.objects.link(ob_cube_019)
col_collection.objects.link(ob_area_019)
col_collection.objects.link(ob_cube_020)
col_collection.objects.link(ob_cube_021)
col_collection.objects.link(ob_area_020)
col_collection.objects.link(ob_cube_022)
col_collection.objects.link(ob_area_021)
col_collection.objects.link(ob_cube_023)
col_collection.objects.link(ob_area_022)
col_collection.objects.link(ob_cube_024)
col_collection.objects.link(ob_area_023)
col_collection.objects.link(ob_cube_025)
col_collection.objects.link(ob_area_024)
col_collection.objects.link(ob_cube_026)
col_collection.objects.link(ob_area_025)
col_collection.objects.link(ob_cube_027)
col_collection.objects.link(ob_area_026)
col_collection.objects.link(ob_cube_028)
col_collection.objects.link(ob_area_027)
col_collection.objects.link(ob_cube_029)
col_collection.objects.link(ob_area_028)
col_collection.objects.link(ob_cube_030)
col_collection.objects.link(ob_area_029)
col_collection.objects.link(ob_cube_031)
col_collection.objects.link(ob_area_030)
col_collection.objects.link(ob_cube_032)
col_collection.objects.link(ob_area_031)
col_collection.objects.link(ob_cube_033)
col_collection.objects.link(ob_area_032)
col_collection.objects.link(ob_cube_034)
col_collection.objects.link(ob_area_033)
col_collection.objects.link(ob_cube_035)
col_collection.objects.link(ob_area_034)
col_collection.objects.link(ob_cube_036)
col_collection.objects.link(ob_area_035)
col_collection.objects.link(ob_cube_037)
col_collection.objects.link(ob_area_036)
col_collection.objects.link(ob_cube_038)
col_collection.objects.link(ob_area_037)
col_collection.objects.link(ob_cube_039)
col_collection.objects.link(ob_area_038)
col_collection.objects.link(ob_cube_040)
col_collection.objects.link(ob_area_039)
col_collection.objects.link(ob_cube_041)
col_collection.objects.link(ob_area_040)
col_collection.objects.link(ob_cube_042)
col_collection.objects.link(ob_area_041)
col_collection.objects.link(ob_cube_043)

# ---- scene / render settings (as saved in the file)
scene.frame_start = 1; scene.frame_end = 250; scene.frame_set(1)
scene.render.engine = 'BLENDER_EEVEE_NEXT'
scene.cycles.sampling_pattern = 'TABULATED_SOBOL'
scene.cycles.use_light_tree = False
scene.eevee.use_gtao = True
scene.eevee.use_raytracing = True
scene.view_settings.view_transform = 'Filmic'
bpy.context.view_layer.update()

# ---- added for rendering (the .blend has no active camera): camera
cam_auto = bpy.data.cameras.new('AutoCamera')
cam_auto.lens = 50.0
cam_auto.sensor_width = 36.0
cam_auto.clip_end = 1000.0
ob_auto_camera = bpy.data.objects.new('AutoCamera', cam_auto)
scene.collection.objects.link(ob_auto_camera)
ob_auto_camera.location = (18.7831, -31.5723, 15.0482)
ob_auto_camera.rotation_euler = (1.09748, -7.21219e-08, 0.694738)
scene.camera = ob_auto_camera
bpy.context.view_layer.update()
